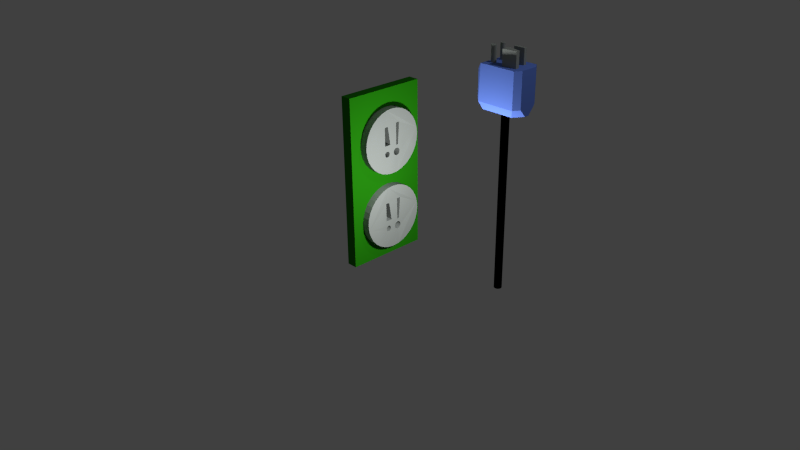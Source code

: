 # Source: plug_w_three_cords.blend  (saved by Blender 2.76.0; exported with 4.5.12 LTS)
import bpy
from mathutils import Matrix  # noqa: F401  (used for matrix-valued properties, if any)

bpy.ops.wm.read_factory_settings(use_empty=True)
scene = bpy.context.scene
scene.name = 'Scene'

# ---- collections
col_collection_1 = bpy.data.collections.new('Collection 1'); scene.collection.children.link(col_collection_1)

# ---- materials (node trees are filled in below, after node groups)
mat_young_ice = bpy.data.materials.new('Young Ice')
mat_young_ice.alpha_threshold = 0.0
mat_young_ice.use_transparent_shadow = False
mat_young_ice.diffuse_color = (0.1405, 0.2475, 0.8, 1.0)
mat_young_ice.roughness = 0.5
mat_outlet_black = bpy.data.materials.new('outlet black')
mat_outlet_black.alpha_threshold = 0.0
mat_outlet_black.use_transparent_shadow = False
mat_outlet_black.diffuse_color = (0.3146, 0.3424, 0.3214, 1.0)
mat_outlet_black.roughness = 0.5
mat_thing = bpy.data.materials.new('Thing')
mat_thing.alpha_threshold = 0.0
mat_thing.use_transparent_shadow = False
mat_thing.diffuse_color = (0.0, 0.0, 0.0, 1.0)
mat_thing.roughness = 0.5
mat_thing.line_color = (0.0, 0.0, 0.0, 1.0)
mat_counter_thing = bpy.data.materials.new('Counter_Thing')
mat_counter_thing.alpha_threshold = 0.0
mat_counter_thing.use_transparent_shadow = False
mat_counter_thing.diffuse_color = (0.0163, 0.214, 0.004413, 1.0)
mat_counter_thing.specular_color = (0.2785, 0.1228, 1.0)
mat_counter_thing.roughness = 0.5

# ---- material node trees

# ---- world
world_world = bpy.data.worlds.new('World'); scene.world = world_world
world_world.color = (0.05088, 0.05088, 0.05088)
world_world.use_sun_shadow = False
world_world.sun_shadow_jitter_overblur = 0.0
world_world.cycles.sampling_method = 'MANUAL'
world_world.cycles.sample_map_resolution = 256

# ---- cameras
cam_camera = bpy.data.cameras.new('Camera')
cam_camera.clip_end = 100.0
cam_camera.lens = 35.0
cam_camera.sensor_width = 32.0
cam_camera.sensor_height = 18.0
cam_camera.ortho_scale = 7.314
cam_camera.dof.focus_distance = 0.0
cam_camera.dof.aperture_fstop = 128.0

# ---- lights
light_lamp = bpy.data.lights.new('Lamp', 'POINT')
light_lamp.transmission_factor = 0.0
light_lamp.cutoff_distance = 30.0
light_lamp.energy = 100.0
light_lamp.shadow_buffer_clip_start = 1.001
light_lamp.shadow_soft_size = 0.1
light_lamp.shadow_maximum_resolution = 0.006
light_lamp.use_absolute_resolution = True
light_lamp.cycles.use_multiple_importance_sampling = False
light_point = bpy.data.lights.new('Point', 'POINT')
light_point.transmission_factor = 0.0
light_point.energy = 100.0
light_point.shadow_buffer_clip_start = 0.5
light_point.shadow_soft_size = 0.1
light_point.shadow_maximum_resolution = 0.006
light_point.use_absolute_resolution = True
light_point.cycles.use_multiple_importance_sampling = False

# ---- meshes
me_cube_001 = bpy.data.meshes.new('Cube.001')
me_cube_001.from_pydata([(0.2907, 1.431, -0.2384), (0.2907, 1.431, 0.2088), (0.2907, 1.593, -0.243), (0.2907, 1.593, 0.2043), (0.6201, 1.463, -0.243), (0.6201, 1.463, 0.2043), (0.6201, 1.593, -0.243), (0.6201, 1.593, 0.2043), (0.2563, 0.8245, -0.2456), (0.2563, 0.8245, 0.2016), (0.2563, 1.162, -0.2369), (0.2563, 1.162, 0.2104), (0.6953, 0.8758, -0.243), (0.6953, 0.8758, 0.2043), (0.6953, 1.043, -0.243), (0.6953, 1.043, 0.2043), (-0.1419, 1.095, -0.372), (-0.1419, 1.095, 0.2321), (-0.1253, 1.093, -0.372), (-0.1253, 1.093, 0.2321), (-0.1093, 1.088, -0.372), (-0.1093, 1.088, 0.2321), (-0.09453, 1.081, -0.372), (-0.09453, 1.081, 0.2321), (-0.08161, 1.07, -0.372), (-0.08161, 1.07, 0.2321), (-0.071, 1.057, -0.372), (-0.071, 1.057, 0.2321), (-0.06312, 1.042, -0.372), (-0.06312, 1.042, 0.2321), (-0.05827, 1.026, -0.372), (-0.05827, 1.026, 0.2321), (-0.05663, 1.01, -0.372), (-0.05663, 1.01, 0.2321), (-0.05827, 0.993, -0.372), (-0.05827, 0.993, 0.2321), (-0.06312, 0.977, -0.372), (-0.06312, 0.977, 0.2321), (-0.071, 0.9622, -0.372), (-0.071, 0.9622, 0.2321), (-0.08161, 0.9493, -0.372), (-0.08161, 0.9493, 0.2321), (-0.09453, 0.9387, -0.372), (-0.09453, 0.9387, 0.2321), (-0.1093, 0.9308, -0.372), (-0.1093, 0.9308, 0.2321), (-0.1253, 0.9259, -0.372), (-0.1253, 0.9259, 0.2321), (-0.1419, 0.9243, -0.372), (-0.1419, 0.9243, 0.2321), (-0.1585, 0.9259, -0.372), (-0.1585, 0.9259, 0.2321), (-0.1745, 0.9308, -0.372), (-0.1745, 0.9308, 0.2321), (-0.1893, 0.9387, -0.372), (-0.1893, 0.9387, 0.2321), (-0.2022, 0.9493, -0.372), (-0.2022, 0.9493, 0.2321), (-0.2128, 0.9622, -0.372), (-0.2128, 0.9622, 0.2321), (-0.2207, 0.977, -0.372), (-0.2207, 0.977, 0.2321), (-0.2256, 0.993, -0.372), (-0.2256, 0.993, 0.2321), (-0.2272, 1.01, -0.372), (-0.2272, 1.01, 0.2321), (-0.2256, 1.026, -0.372), (-0.2256, 1.026, 0.2321), (-0.2207, 1.042, -0.372), (-0.2207, 1.042, 0.2321), (-0.2128, 1.057, -0.372), (-0.2128, 1.057, 0.2321), (-0.2022, 1.07, -0.372), (-0.2022, 1.07, 0.2321), (-0.1893, 1.081, -0.372), (-0.1893, 1.081, 0.2321), (-0.1745, 1.088, -0.372), (-0.1745, 1.088, 0.2321), (-0.1585, 1.093, -0.372), (-0.1585, 1.093, 0.2321), (-0.1419, 1.586, -0.2803), (-0.1419, 1.586, 0.2088), (-0.1278, 1.585, -0.2803), (-0.1278, 1.585, 0.2088), (-0.1143, 1.581, -0.2803), (-0.1143, 1.581, 0.2088), (-0.1018, 1.574, -0.2803), (-0.1018, 1.574, 0.2088), (-0.09082, 1.565, -0.2803), (-0.09082, 1.565, 0.2088), (-0.08183, 1.554, -0.2803), (-0.08183, 1.554, 0.2088), (-0.07515, 1.542, -0.2803), (-0.07515, 1.542, 0.2088), (-0.07104, 1.528, -0.2803), (-0.07104, 1.528, 0.2088), (-0.06965, 1.514, -0.2803), (-0.06965, 1.514, 0.2088), (-0.07104, 1.5, -0.2803), (-0.07104, 1.5, 0.2088), (-0.07515, 1.486, -0.2803), (-0.07515, 1.486, 0.2088), (-0.08183, 1.474, -0.2803), (-0.08183, 1.474, 0.2088), (-0.09082, 1.463, -0.2803), (-0.09082, 1.463, 0.2088), (-0.1018, 1.454, -0.2803), (-0.1018, 1.454, 0.2088), (-0.1143, 1.447, -0.2803), (-0.1143, 1.447, 0.2088), (-0.1278, 1.443, -0.2803), (-0.1278, 1.443, 0.2088), (-0.1419, 1.442, -0.2803), (-0.1419, 1.442, 0.2088), (-0.156, 1.443, -0.2803), (-0.156, 1.443, 0.2088), (-0.1696, 1.447, -0.2803), (-0.1696, 1.447, 0.2088), (-0.1821, 1.454, -0.2803), (-0.1821, 1.454, 0.2088), (-0.193, 1.463, -0.2803), (-0.193, 1.463, 0.2088), (-0.202, 1.474, -0.2803), (-0.202, 1.474, 0.2088), (-0.2087, 1.486, -0.2803), (-0.2087, 1.486, 0.2088), (-0.2128, 1.5, -0.2803), (-0.2128, 1.5, 0.2088), (-0.2142, 1.514, -0.2803), (-0.2142, 1.514, 0.2088), (-0.2128, 1.528, -0.2803), (-0.2128, 1.528, 0.2088), (-0.2087, 1.542, -0.2803), (-0.2087, 1.542, 0.2088), (-0.202, 1.554, -0.2803), (-0.202, 1.554, 0.2088), (-0.193, 1.565, -0.2803), (-0.193, 1.565, 0.2088), (-0.1821, 1.574, -0.2803), (-0.1821, 1.574, 0.2088), (-0.1696, 1.581, -0.2803), (-0.1696, 1.581, 0.2088), (-0.156, 1.585, -0.2803), (-0.156, 1.585, 0.2088), (0.796, 0.5894, -0.2035), (0.9214, 0.8723, -0.2035), (0.9214, 1.64, -0.2035), (0.796, 1.923, -0.2035), (0.9214, 0.8723, -1.138), (0.9214, 1.15, -1.335), (0.7145, 0.7116, -1.335), (0.796, 0.5894, -1.138), (0.7145, 1.801, -1.335), (0.796, 1.923, -1.138), (0.9214, 1.362, -1.335), (0.9214, 1.64, -1.138), (-0.4598, 0.6838, -0.3723), (-0.3356, 0.5894, -0.2035), (-0.4598, 1.829, -0.3723), (-0.3356, 1.923, -0.2035), (-0.4608, 0.7816, -1.09), (-0.2877, 0.7116, -1.335), (-0.4598, 0.6838, -1.068), (-0.3845, 0.5894, -1.138), (-0.4598, 1.829, -1.068), (-0.3845, 1.923, -1.138), (-0.4608, 1.731, -1.09), (-0.2877, 1.801, -1.335)], [], [(152, 167, 165, 153), (159, 147, 153, 165), (144, 157, 163, 151), (144, 151, 148, 145), (1, 3, 2, 0), (3, 7, 6, 2), (7, 5, 4, 6), (5, 1, 0, 4), (0, 2, 6, 4), (5, 7, 3, 1), (9, 11, 10, 8), (11, 15, 14, 10), (15, 13, 12, 14), (13, 9, 8, 12), (8, 10, 14, 12), (13, 15, 11, 9), (16, 17, 19, 18), (18, 19, 21, 20), (20, 21, 23, 22), (22, 23, 25, 24), (24, 25, 27, 26), (26, 27, 29, 28), (28, 29, 31, 30), (30, 31, 33, 32), (32, 33, 35, 34), (34, 35, 37, 36), (36, 37, 39, 38), (38, 39, 41, 40), (40, 41, 43, 42), (42, 43, 45, 44), (44, 45, 47, 46), (46, 47, 49, 48), (48, 49, 51, 50), (50, 51, 53, 52), (52, 53, 55, 54), (54, 55, 57, 56), (56, 57, 59, 58), (58, 59, 61, 60), (60, 61, 63, 62), (62, 63, 65, 64), (64, 65, 67, 66), (66, 67, 69, 68), (68, 69, 71, 70), (70, 71, 73, 72), (72, 73, 75, 74), (74, 75, 77, 76), (19, 17, 79, 77, 75, 73, 71, 69, 67, 65, 63, 61, 59, 57, 55, 53, 51, 49, 47, 45, 43, 41, 39, 37, 35, 33, 31, 29, 27, 25, 23, 21), (78, 79, 17, 16), (76, 77, 79, 78), (16, 18, 20, 22, 24, 26, 28, 30, 32, 34, 36, 38, 40, 42, 44, 46, 48, 50, 52, 54, 56, 58, 60, 62, 64, 66, 68, 70, 72, 74, 76, 78), (80, 81, 83, 82), (82, 83, 85, 84), (84, 85, 87, 86), (86, 87, 89, 88), (88, 89, 91, 90), (90, 91, 93, 92), (92, 93, 95, 94), (94, 95, 97, 96), (96, 97, 99, 98), (98, 99, 101, 100), (100, 101, 103, 102), (102, 103, 105, 104), (104, 105, 107, 106), (106, 107, 109, 108), (108, 109, 111, 110), (110, 111, 113, 112), (112, 113, 115, 114), (114, 115, 117, 116), (116, 117, 119, 118), (118, 119, 121, 120), (120, 121, 123, 122), (122, 123, 125, 124), (124, 125, 127, 126), (126, 127, 129, 128), (128, 129, 131, 130), (130, 131, 133, 132), (132, 133, 135, 134), (134, 135, 137, 136), (136, 137, 139, 138), (138, 139, 141, 140), (83, 81, 143, 141, 139, 137, 135, 133, 131, 129, 127, 125, 123, 121, 119, 117, 115, 113, 111, 109, 107, 105, 103, 101, 99, 97, 95, 93, 91, 89, 87, 85), (142, 143, 81, 80), (140, 141, 143, 142), (80, 82, 84, 86, 88, 90, 92, 94, 96, 98, 100, 102, 104, 106, 108, 110, 112, 114, 116, 118, 120, 122, 124, 126, 128, 130, 132, 134, 136, 138, 140, 142), (146, 145, 148, 149, 154, 155), (161, 150, 151, 163), (146, 155, 153, 147), (150, 149, 148, 151), (161, 167, 152, 154, 149, 150), (154, 152, 153, 155), (144, 145, 146, 147, 159, 157), (157, 159, 158, 156), (162, 160, 161, 163), (166, 164, 165, 167), (163, 157, 156, 162), (159, 165, 164, 158), (167, 161, 160, 166), (156, 158, 164, 166, 160, 162)])
me_cube_001.polygons.foreach_set('material_index', [0, 0, 0, 0, 1, 1, 1, 1, 1, 1, 1, 1, 1, 1, 1, 1, 1, 1, 1, 1, 1, 1, 1, 1, 1, 1, 1, 1, 1, 1, 1, 1, 1, 1, 1, 1, 1, 1, 1, 1, 1, 1, 1, 1, 1, 1, 1, 1, 1, 1, 1, 1, 1, 1, 1, 1, 1, 1, 1, 1, 1, 1, 1, 1, 1, 1, 1, 1, 1, 1, 1, 1, 1, 1, 1, 1, 1, 1, 1, 1, 1, 1, 1, 1, 0, 0, 0, 0, 0, 0, 0, 0, 0, 0, 0, 0, 0, 0])
me_cube_001.materials.append(mat_young_ice)
me_cube_001.materials.append(mat_outlet_black)
me_cube_001.use_remesh_preserve_volume = False
me_cube_001.use_remesh_preserve_attributes = False
me_cube_001.use_mirror_vertex_groups = False
me_cube_001.update()
me_cylinder_002 = bpy.data.meshes.new('Cylinder.002')
me_cylinder_002.from_pydata([(0.0, 1.0, -1.0), (0.0, 1.0, 1.0), (0.1951, 0.9808, -1.0), (0.1951, 0.9808, 1.0), (0.3827, 0.9239, -1.0), (0.3827, 0.9239, 1.0), (0.5556, 0.8315, -1.0), (0.5556, 0.8315, 1.0), (0.7071, 0.7071, -1.0), (0.7071, 0.7071, 1.0), (0.8315, 0.5556, -1.0), (0.8315, 0.5556, 1.0), (0.9239, 0.3827, -1.0), (0.9239, 0.3827, 1.0), (0.9808, 0.1951, -1.0), (0.9808, 0.1951, 1.0), (1.0, 7.55e-08, -1.0), (1.0, 7.55e-08, 1.0), (0.9808, -0.1951, -1.0), (0.9808, -0.1951, 1.0), (0.9239, -0.3827, -1.0), (0.9239, -0.3827, 1.0), (0.8315, -0.5556, -1.0), (0.8315, -0.5556, 1.0), (0.7071, -0.7071, -1.0), (0.7071, -0.7071, 1.0), (0.5556, -0.8315, -1.0), (0.5556, -0.8315, 1.0), (0.3827, -0.9239, -1.0), (0.3827, -0.9239, 1.0), (0.1951, -0.9808, -1.0), (0.1951, -0.9808, 1.0), (-3.258e-07, -1.0, -1.0), (-3.258e-07, -1.0, 1.0), (-0.1951, -0.9808, -1.0), (-0.1951, -0.9808, 1.0), (-0.3827, -0.9239, -1.0), (-0.3827, -0.9239, 1.0), (-0.5556, -0.8315, -1.0), (-0.5556, -0.8315, 1.0), (-0.7071, -0.7071, -1.0), (-0.7071, -0.7071, 1.0), (-0.8315, -0.5556, -1.0), (-0.8315, -0.5556, 1.0), (-0.9239, -0.3827, -1.0), (-0.9239, -0.3827, 1.0), (-0.9808, -0.1951, -1.0), (-0.9808, -0.1951, 1.0), (-1.0, 9.656e-07, -1.0), (-1.0, 9.656e-07, 1.0), (-0.9808, 0.1951, -1.0), (-0.9808, 0.1951, 1.0), (-0.9239, 0.3827, -1.0), (-0.9239, 0.3827, 1.0), (-0.8315, 0.5556, -1.0), (-0.8315, 0.5556, 1.0), (-0.7071, 0.7071, -1.0), (-0.7071, 0.7071, 1.0), (-0.5556, 0.8315, -1.0), (-0.5556, 0.8315, 1.0), (-0.3827, 0.9239, -1.0), (-0.3827, 0.9239, 1.0), (-0.1951, 0.9808, -1.0), (-0.1951, 0.9808, 1.0), (0.0, 1.0, -0.8333), (0.0, 1.0, -0.6667), (0.0, 1.0, -0.5), (0.0, 1.0, -0.3333), (0.0, 1.0, -0.1667), (0.0, 1.0, 7.451e-08), (0.0, 1.0, 0.1667), (0.0, 1.0, 0.3333), (0.0, 1.0, 0.5), (0.0, 1.0, 0.6667), (0.0, 1.0, 0.8333), (0.1951, 0.9808, 0.8333), (0.1951, 0.9808, 0.6667), (0.1951, 0.9808, 0.5), (0.1951, 0.9808, 0.3333), (0.1951, 0.9808, 0.1667), (0.1951, 0.9808, -7.451e-08), (0.1951, 0.9808, -0.1667), (0.1951, 0.9808, -0.3333), (0.1951, 0.9808, -0.5), (0.1951, 0.9808, -0.6667), (0.1951, 0.9808, -0.8333), (0.3827, 0.9239, 0.8333), (0.3827, 0.9239, 0.6667), (0.3827, 0.9239, 0.5), (0.3827, 0.9239, 0.3333), (0.3827, 0.9239, 0.1667), (0.3827, 0.9239, -7.451e-08), (0.3827, 0.9239, -0.1667), (0.3827, 0.9239, -0.3333), (0.3827, 0.9239, -0.5), (0.3827, 0.9239, -0.6667), (0.3827, 0.9239, -0.8333), (0.5556, 0.8315, 0.8333), (0.5556, 0.8315, 0.6667), (0.5556, 0.8315, 0.5), (0.5556, 0.8315, 0.3333), (0.5556, 0.8315, 0.1667), (0.5556, 0.8315, -7.451e-08), (0.5556, 0.8315, -0.1667), (0.5556, 0.8315, -0.3333), (0.5556, 0.8315, -0.5), (0.5556, 0.8315, -0.6667), (0.5556, 0.8315, -0.8333), (0.7071, 0.7071, 0.8333), (0.7071, 0.7071, 0.6667), (0.7071, 0.7071, 0.5), (0.7071, 0.7071, 0.3333), (0.7071, 0.7071, 0.1667), (0.7071, 0.7071, -7.451e-08), (0.7071, 0.7071, -0.1667), (0.7071, 0.7071, -0.3333), (0.7071, 0.7071, -0.5), (0.7071, 0.7071, -0.6667), (0.7071, 0.7071, -0.8333), (0.8315, 0.5556, 0.8333), (0.8315, 0.5556, 0.6667), (0.8315, 0.5556, 0.5), (0.8315, 0.5556, 0.3333), (0.8315, 0.5556, 0.1667), (0.8315, 0.5556, -7.451e-08), (0.8315, 0.5556, -0.1667), (0.8315, 0.5556, -0.3333), (0.8315, 0.5556, -0.5), (0.8315, 0.5556, -0.6667), (0.8315, 0.5556, -0.8333), (0.9239, 0.3827, 0.8333), (0.9239, 0.3827, 0.6667), (0.9239, 0.3827, 0.5), (0.9239, 0.3827, 0.3333), (0.9239, 0.3827, 0.1667), (0.9239, 0.3827, -7.451e-08), (0.9239, 0.3827, -0.1667), (0.9239, 0.3827, -0.3333), (0.9239, 0.3827, -0.5), (0.9239, 0.3827, -0.6667), (0.9239, 0.3827, -0.8333), (0.9808, 0.1951, 0.8333), (0.9808, 0.1951, 0.6667), (0.9808, 0.1951, 0.5), (0.9808, 0.1951, 0.3333), (0.9808, 0.1951, 0.1667), (0.9808, 0.1951, -7.451e-08), (0.9808, 0.1951, -0.1667), (0.9808, 0.1951, -0.3333), (0.9808, 0.1951, -0.5), (0.9808, 0.1951, -0.6667), (0.9808, 0.1951, -0.8333), (1.0, 7.55e-08, 0.8333), (1.0, 7.55e-08, 0.6667), (1.0, 7.55e-08, 0.5), (1.0, 7.55e-08, 0.3333), (1.0, 7.55e-08, 0.1667), (1.0, 7.55e-08, -7.451e-08), (1.0, 7.55e-08, -0.1667), (1.0, 7.55e-08, -0.3333), (1.0, 7.55e-08, -0.5), (1.0, 7.55e-08, -0.6667), (1.0, 7.55e-08, -0.8333), (0.9808, -0.1951, 0.8333), (0.9808, -0.1951, 0.6667), (0.9808, -0.1951, 0.5), (0.9808, -0.1951, 0.3333), (0.9808, -0.1951, 0.1667), (0.9808, -0.1951, -7.451e-08), (0.9808, -0.1951, -0.1667), (0.9808, -0.1951, -0.3333), (0.9808, -0.1951, -0.5), (0.9808, -0.1951, -0.6667), (0.9808, -0.1951, -0.8333), (0.9239, -0.3827, 0.8333), (0.9239, -0.3827, 0.6667), (0.9239, -0.3827, 0.5), (0.9239, -0.3827, 0.3333), (0.9239, -0.3827, 0.1667), (0.9239, -0.3827, -7.451e-08), (0.9239, -0.3827, -0.1667), (0.9239, -0.3827, -0.3333), (0.9239, -0.3827, -0.5), (0.9239, -0.3827, -0.6667), (0.9239, -0.3827, -0.8333), (0.8315, -0.5556, 0.8333), (0.8315, -0.5556, 0.6667), (0.8315, -0.5556, 0.5), (0.8315, -0.5556, 0.3333), (0.8315, -0.5556, 0.1667), (0.8315, -0.5556, -7.451e-08), (0.8315, -0.5556, -0.1667), (0.8315, -0.5556, -0.3333), (0.8315, -0.5556, -0.5), (0.8315, -0.5556, -0.6667), (0.8315, -0.5556, -0.8333), (0.7071, -0.7071, 0.8333), (0.7071, -0.7071, 0.6667), (0.7071, -0.7071, 0.5), (0.7071, -0.7071, 0.3333), (0.7071, -0.7071, 0.1667), (0.7071, -0.7071, -7.451e-08), (0.7071, -0.7071, -0.1667), (0.7071, -0.7071, -0.3333), (0.7071, -0.7071, -0.5), (0.7071, -0.7071, -0.6667), (0.7071, -0.7071, -0.8333), (0.5556, -0.8315, 0.8333), (0.5556, -0.8315, 0.6667), (0.5556, -0.8315, 0.5), (0.5556, -0.8315, 0.3333), (0.5556, -0.8315, 0.1667), (0.5556, -0.8315, -7.451e-08), (0.5556, -0.8315, -0.1667), (0.5556, -0.8315, -0.3333), (0.5556, -0.8315, -0.5), (0.5556, -0.8315, -0.6667), (0.5556, -0.8315, -0.8333), (0.3827, -0.9239, 0.8333), (0.3827, -0.9239, 0.6667), (0.3827, -0.9239, 0.5), (0.3827, -0.9239, 0.3333), (0.3827, -0.9239, 0.1667), (0.3827, -0.9239, -7.451e-08), (0.3827, -0.9239, -0.1667), (0.3827, -0.9239, -0.3333), (0.3827, -0.9239, -0.5), (0.3827, -0.9239, -0.6667), (0.3827, -0.9239, -0.8333), (0.1951, -0.9808, 0.8333), (0.1951, -0.9808, 0.6667), (0.1951, -0.9808, 0.5), (0.1951, -0.9808, 0.3333), (0.1951, -0.9808, 0.1667), (0.1951, -0.9808, -7.451e-08), (0.1951, -0.9808, -0.1667), (0.1951, -0.9808, -0.3333), (0.1951, -0.9808, -0.5), (0.1951, -0.9808, -0.6667), (0.1951, -0.9808, -0.8333), (-3.258e-07, -1.0, 0.8333), (-3.258e-07, -1.0, 0.6667), (-3.258e-07, -1.0, 0.5), (-3.258e-07, -1.0, 0.3333), (-3.258e-07, -1.0, 0.1667), (-3.258e-07, -1.0, -7.451e-08), (-3.258e-07, -1.0, -0.1667), (-3.258e-07, -1.0, -0.3333), (-3.258e-07, -1.0, -0.5), (-3.258e-07, -1.0, -0.6667), (-3.258e-07, -1.0, -0.8333), (-0.1951, -0.9808, 0.8333), (-0.1951, -0.9808, 0.6667), (-0.1951, -0.9808, 0.5), (-0.1951, -0.9808, 0.3333), (-0.1951, -0.9808, 0.1667), (-0.1951, -0.9808, -7.451e-08), (-0.1951, -0.9808, -0.1667), (-0.1951, -0.9808, -0.3333), (-0.1951, -0.9808, -0.5), (-0.1951, -0.9808, -0.6667), (-0.1951, -0.9808, -0.8333), (-0.3827, -0.9239, 0.8333), (-0.3827, -0.9239, 0.6667), (-0.3827, -0.9239, 0.5), (-0.3827, -0.9239, 0.3333), (-0.3827, -0.9239, 0.1667), (-0.3827, -0.9239, -7.451e-08), (-0.3827, -0.9239, -0.1667), (-0.3827, -0.9239, -0.3333), (-0.3827, -0.9239, -0.5), (-0.3827, -0.9239, -0.6667), (-0.3827, -0.9239, -0.8333), (-0.5556, -0.8315, 0.8333), (-0.5556, -0.8315, 0.6667), (-0.5556, -0.8315, 0.5), (-0.5556, -0.8315, 0.3333), (-0.5556, -0.8315, 0.1667), (-0.5556, -0.8315, -7.451e-08), (-0.5556, -0.8315, -0.1667), (-0.5556, -0.8315, -0.3333), (-0.5556, -0.8315, -0.5), (-0.5556, -0.8315, -0.6667), (-0.5556, -0.8315, -0.8333), (-0.7071, -0.7071, 0.8333), (-0.7071, -0.7071, 0.6667), (-0.7071, -0.7071, 0.5), (-0.7071, -0.7071, 0.3333), (-0.7071, -0.7071, 0.1667), (-0.7071, -0.7071, -7.451e-08), (-0.7071, -0.7071, -0.1667), (-0.7071, -0.7071, -0.3333), (-0.7071, -0.7071, -0.5), (-0.7071, -0.7071, -0.6667), (-0.7071, -0.7071, -0.8333), (-0.8315, -0.5556, 0.8333), (-0.8315, -0.5556, 0.6667), (-0.8315, -0.5556, 0.5), (-0.8315, -0.5556, 0.3333), (-0.8315, -0.5556, 0.1667), (-0.8315, -0.5556, -7.451e-08), (-0.8315, -0.5556, -0.1667), (-0.8315, -0.5556, -0.3333), (-0.8315, -0.5556, -0.5), (-0.8315, -0.5556, -0.6667), (-0.8315, -0.5556, -0.8333), (-0.9239, -0.3827, 0.8333), (-0.9239, -0.3827, 0.6667), (-0.9239, -0.3827, 0.5), (-0.9239, -0.3827, 0.3333), (-0.9239, -0.3827, 0.1667), (-0.9239, -0.3827, -7.451e-08), (-0.9239, -0.3827, -0.1667), (-0.9239, -0.3827, -0.3333), (-0.9239, -0.3827, -0.5), (-0.9239, -0.3827, -0.6667), (-0.9239, -0.3827, -0.8333), (-0.9808, -0.1951, 0.8333), (-0.9808, -0.1951, 0.6667), (-0.9808, -0.1951, 0.5), (-0.9808, -0.1951, 0.3333), (-0.9808, -0.1951, 0.1667), (-0.9808, -0.1951, -7.451e-08), (-0.9808, -0.1951, -0.1667), (-0.9808, -0.1951, -0.3333), (-0.9808, -0.1951, -0.5), (-0.9808, -0.1951, -0.6667), (-0.9808, -0.1951, -0.8333), (-1.0, 9.656e-07, 0.8333), (-1.0, 9.656e-07, 0.6667), (-1.0, 9.656e-07, 0.5), (-1.0, 9.656e-07, 0.3333), (-1.0, 9.656e-07, 0.1667), (-1.0, 9.656e-07, -7.451e-08), (-1.0, 9.656e-07, -0.1667), (-1.0, 9.656e-07, -0.3333), (-1.0, 9.656e-07, -0.5), (-1.0, 9.656e-07, -0.6667), (-1.0, 9.656e-07, -0.8333), (-0.9808, 0.1951, 0.8333), (-0.9808, 0.1951, 0.6667), (-0.9808, 0.1951, 0.5), (-0.9808, 0.1951, 0.3333), (-0.9808, 0.1951, 0.1667), (-0.9808, 0.1951, -7.451e-08), (-0.9808, 0.1951, -0.1667), (-0.9808, 0.1951, -0.3333), (-0.9808, 0.1951, -0.5), (-0.9808, 0.1951, -0.6667), (-0.9808, 0.1951, -0.8333), (-0.9239, 0.3827, 0.8333), (-0.9239, 0.3827, 0.6667), (-0.9239, 0.3827, 0.5), (-0.9239, 0.3827, 0.3333), (-0.9239, 0.3827, 0.1667), (-0.9239, 0.3827, -7.451e-08), (-0.9239, 0.3827, -0.1667), (-0.9239, 0.3827, -0.3333), (-0.9239, 0.3827, -0.5), (-0.9239, 0.3827, -0.6667), (-0.9239, 0.3827, -0.8333), (-0.8315, 0.5556, 0.8333), (-0.8315, 0.5556, 0.6667), (-0.8315, 0.5556, 0.5), (-0.8315, 0.5556, 0.3333), (-0.8315, 0.5556, 0.1667), (-0.8315, 0.5556, -7.451e-08), (-0.8315, 0.5556, -0.1667), (-0.8315, 0.5556, -0.3333), (-0.8315, 0.5556, -0.5), (-0.8315, 0.5556, -0.6667), (-0.8315, 0.5556, -0.8333), (-0.7071, 0.7071, 0.8333), (-0.7071, 0.7071, 0.6667), (-0.7071, 0.7071, 0.5), (-0.7071, 0.7071, 0.3333), (-0.7071, 0.7071, 0.1667), (-0.7071, 0.7071, -7.451e-08), (-0.7071, 0.7071, -0.1667), (-0.7071, 0.7071, -0.3333), (-0.7071, 0.7071, -0.5), (-0.7071, 0.7071, -0.6667), (-0.7071, 0.7071, -0.8333), (-0.5556, 0.8315, 0.8333), (-0.5556, 0.8315, 0.6667), (-0.5556, 0.8315, 0.5), (-0.5556, 0.8315, 0.3333), (-0.5556, 0.8315, 0.1667), (-0.5556, 0.8315, -7.451e-08), (-0.5556, 0.8315, -0.1667), (-0.5556, 0.8315, -0.3333), (-0.5556, 0.8315, -0.5), (-0.5556, 0.8315, -0.6667), (-0.5556, 0.8315, -0.8333), (-0.3827, 0.9239, 0.8333), (-0.3827, 0.9239, 0.6667), (-0.3827, 0.9239, 0.5), (-0.3827, 0.9239, 0.3333), (-0.3827, 0.9239, 0.1667), (-0.3827, 0.9239, -7.451e-08), (-0.3827, 0.9239, -0.1667), (-0.3827, 0.9239, -0.3333), (-0.3827, 0.9239, -0.5), (-0.3827, 0.9239, -0.6667), (-0.3827, 0.9239, -0.8333), (-0.1951, 0.9808, 0.8333), (-0.1951, 0.9808, 0.6667), (-0.1951, 0.9808, 0.5), (-0.1951, 0.9808, 0.3333), (-0.1951, 0.9808, 0.1667), (-0.1951, 0.9808, -7.451e-08), (-0.1951, 0.9808, -0.1667), (-0.1951, 0.9808, -0.3333), (-0.1951, 0.9808, -0.5), (-0.1951, 0.9808, -0.6667), (-0.1951, 0.9808, -0.8333), (0.0, 1.0, 0.6944), (0.0, 1.0, 0.7222), (0.0, 1.0, 0.75), (0.0, 1.0, 0.7778), (0.0, 1.0, 0.8056), (0.1951, 0.9808, 0.8056), (0.1951, 0.9808, 0.7778), (0.1951, 0.9808, 0.75), (0.1951, 0.9808, 0.7222), (0.1951, 0.9808, 0.6944), (0.3827, 0.9239, 0.8056), (0.3827, 0.9239, 0.7778), (0.3827, 0.9239, 0.75), (0.3827, 0.9239, 0.7222), (0.3827, 0.9239, 0.6944), (0.5556, 0.8315, 0.8056), (0.5556, 0.8315, 0.7778), (0.5556, 0.8315, 0.75), (0.5556, 0.8315, 0.7222), (0.5556, 0.8315, 0.6944), (0.7071, 0.7071, 0.8056), (0.7071, 0.7071, 0.7778), (0.7071, 0.7071, 0.75), (0.7071, 0.7071, 0.7222), (0.7071, 0.7071, 0.6944), (0.8315, 0.5556, 0.8056), (0.8315, 0.5556, 0.7778), (0.8315, 0.5556, 0.75), (0.8315, 0.5556, 0.7222), (0.8315, 0.5556, 0.6944), (0.9239, 0.3827, 0.8056), (0.9239, 0.3827, 0.7778), (0.9239, 0.3827, 0.75), (0.9239, 0.3827, 0.7222), (0.9239, 0.3827, 0.6944), (0.9808, 0.1951, 0.8056), (0.9808, 0.1951, 0.7778), (0.9808, 0.1951, 0.75), (0.9808, 0.1951, 0.7222), (0.9808, 0.1951, 0.6944), (1.0, 7.55e-08, 0.8056), (1.0, 7.55e-08, 0.7778), (1.0, 7.55e-08, 0.75), (1.0, 7.55e-08, 0.7222), (1.0, 7.55e-08, 0.6944), (0.9808, -0.1951, 0.8056), (0.9808, -0.1951, 0.7778), (0.9808, -0.1951, 0.75), (0.9808, -0.1951, 0.7222), (0.9808, -0.1951, 0.6944), (0.9239, -0.3827, 0.8056), (0.9239, -0.3827, 0.7778), (0.9239, -0.3827, 0.75), (0.9239, -0.3827, 0.7222), (0.9239, -0.3827, 0.6944), (0.8315, -0.5556, 0.8056), (0.8315, -0.5556, 0.7778), (0.8315, -0.5556, 0.75), (0.8315, -0.5556, 0.7222), (0.8315, -0.5556, 0.6944), (0.7071, -0.7071, 0.8056), (0.7071, -0.7071, 0.7778), (0.7071, -0.7071, 0.75), (0.7071, -0.7071, 0.7222), (0.7071, -0.7071, 0.6944), (0.5556, -0.8315, 0.8056), (0.5556, -0.8315, 0.7778), (0.5556, -0.8315, 0.75), (0.5556, -0.8315, 0.7222), (0.5556, -0.8315, 0.6944), (0.3827, -0.9239, 0.8056), (0.3827, -0.9239, 0.7778), (0.3827, -0.9239, 0.75), (0.3827, -0.9239, 0.7222), (0.3827, -0.9239, 0.6944), (0.1951, -0.9808, 0.8056), (0.1951, -0.9808, 0.7778), (0.1951, -0.9808, 0.75), (0.1951, -0.9808, 0.7222), (0.1951, -0.9808, 0.6944), (-3.258e-07, -1.0, 0.8056), (-3.258e-07, -1.0, 0.7778), (-3.258e-07, -1.0, 0.75), (-3.258e-07, -1.0, 0.7222), (-3.258e-07, -1.0, 0.6944), (-0.1951, -0.9808, 0.8056), (-0.1951, -0.9808, 0.7778), (-0.1951, -0.9808, 0.75), (-0.1951, -0.9808, 0.7222), (-0.1951, -0.9808, 0.6944), (-0.3827, -0.9239, 0.8056), (-0.3827, -0.9239, 0.7778), (-0.3827, -0.9239, 0.75), (-0.3827, -0.9239, 0.7222), (-0.3827, -0.9239, 0.6944), (-0.5556, -0.8315, 0.8056), (-0.5556, -0.8315, 0.7778), (-0.5556, -0.8315, 0.75), (-0.5556, -0.8315, 0.7222), (-0.5556, -0.8315, 0.6944), (-0.7071, -0.7071, 0.8056), (-0.7071, -0.7071, 0.7778), (-0.7071, -0.7071, 0.75), (-0.7071, -0.7071, 0.7222), (-0.7071, -0.7071, 0.6944), (-0.8315, -0.5556, 0.8056), (-0.8315, -0.5556, 0.7778), (-0.8315, -0.5556, 0.75), (-0.8315, -0.5556, 0.7222), (-0.8315, -0.5556, 0.6944), (-0.9239, -0.3827, 0.8056), (-0.9239, -0.3827, 0.7778), (-0.9239, -0.3827, 0.75), (-0.9239, -0.3827, 0.7222), (-0.9239, -0.3827, 0.6944), (-0.9808, -0.1951, 0.8056), (-0.9808, -0.1951, 0.7778), (-0.9808, -0.1951, 0.75), (-0.9808, -0.1951, 0.7222), (-0.9808, -0.1951, 0.6944), (-1.0, 9.656e-07, 0.8056), (-1.0, 9.656e-07, 0.7778), (-1.0, 9.656e-07, 0.75), (-1.0, 9.656e-07, 0.7222), (-1.0, 9.656e-07, 0.6944), (-0.9808, 0.1951, 0.8056), (-0.9808, 0.1951, 0.7778), (-0.9808, 0.1951, 0.75), (-0.9808, 0.1951, 0.7222), (-0.9808, 0.1951, 0.6944), (-0.9239, 0.3827, 0.8056), (-0.9239, 0.3827, 0.7778), (-0.9239, 0.3827, 0.75), (-0.9239, 0.3827, 0.7222), (-0.9239, 0.3827, 0.6944), (-0.8315, 0.5556, 0.8056), (-0.8315, 0.5556, 0.7778), (-0.8315, 0.5556, 0.75), (-0.8315, 0.5556, 0.7222), (-0.8315, 0.5556, 0.6944), (-0.7071, 0.7071, 0.8056), (-0.7071, 0.7071, 0.7778), (-0.7071, 0.7071, 0.75), (-0.7071, 0.7071, 0.7222), (-0.7071, 0.7071, 0.6944), (-0.5556, 0.8315, 0.8056), (-0.5556, 0.8315, 0.7778), (-0.5556, 0.8315, 0.75), (-0.5556, 0.8315, 0.7222), (-0.5556, 0.8315, 0.6944), (-0.3827, 0.9239, 0.8056), (-0.3827, 0.9239, 0.7778), (-0.3827, 0.9239, 0.75), (-0.3827, 0.9239, 0.7222), (-0.3827, 0.9239, 0.6944), (-0.1951, 0.9808, 0.8056), (-0.1951, 0.9808, 0.7778), (-0.1951, 0.9808, 0.75), (-0.1951, 0.9808, 0.7222), (-0.1951, 0.9808, 0.6944)], [], [(74, 1, 3, 75), (75, 3, 5, 86), (86, 5, 7, 97), (97, 7, 9, 108), (108, 9, 11, 119), (119, 11, 13, 130), (130, 13, 15, 141), (141, 15, 17, 152), (152, 17, 19, 163), (163, 19, 21, 174), (174, 21, 23, 185), (185, 23, 25, 196), (196, 25, 27, 207), (207, 27, 29, 218), (218, 29, 31, 229), (229, 31, 33, 240), (240, 33, 35, 251), (251, 35, 37, 262), (262, 37, 39, 273), (273, 39, 41, 284), (284, 41, 43, 295), (295, 43, 45, 306), (306, 45, 47, 317), (317, 47, 49, 328), (328, 49, 51, 339), (339, 51, 53, 350), (350, 53, 55, 361), (361, 55, 57, 372), (372, 57, 59, 383), (383, 59, 61, 394), (3, 1, 63, 61, 59, 57, 55, 53, 51, 49, 47, 45, 43, 41, 39, 37, 35, 33, 31, 29, 27, 25, 23, 21, 19, 17, 15, 13, 11, 9, 7, 5), (405, 63, 1, 74), (394, 61, 63, 405), (0, 2, 4, 6, 8, 10, 12, 14, 16, 18, 20, 22, 24, 26, 28, 30, 32, 34, 36, 38, 40, 42, 44, 46, 48, 50, 52, 54, 56, 58, 60, 62), (60, 404, 415, 62), (404, 403, 414, 415), (403, 402, 413, 414), (402, 401, 412, 413), (401, 400, 411, 412), (400, 399, 410, 411), (399, 398, 409, 410), (398, 397, 408, 409), (397, 396, 407, 408), (396, 395, 406, 407), (566, 394, 405, 571), (62, 415, 64, 0), (415, 414, 65, 64), (414, 413, 66, 65), (413, 412, 67, 66), (412, 411, 68, 67), (411, 410, 69, 68), (410, 409, 70, 69), (409, 408, 71, 70), (408, 407, 72, 71), (407, 406, 73, 72), (571, 405, 74, 420), (58, 393, 404, 60), (393, 392, 403, 404), (392, 391, 402, 403), (391, 390, 401, 402), (390, 389, 400, 401), (389, 388, 399, 400), (388, 387, 398, 399), (387, 386, 397, 398), (386, 385, 396, 397), (385, 384, 395, 396), (561, 383, 394, 566), (56, 382, 393, 58), (382, 381, 392, 393), (381, 380, 391, 392), (380, 379, 390, 391), (379, 378, 389, 390), (378, 377, 388, 389), (377, 376, 387, 388), (376, 375, 386, 387), (375, 374, 385, 386), (374, 373, 384, 385), (556, 372, 383, 561), (54, 371, 382, 56), (371, 370, 381, 382), (370, 369, 380, 381), (369, 368, 379, 380), (368, 367, 378, 379), (367, 366, 377, 378), (366, 365, 376, 377), (365, 364, 375, 376), (364, 363, 374, 375), (363, 362, 373, 374), (551, 361, 372, 556), (52, 360, 371, 54), (360, 359, 370, 371), (359, 358, 369, 370), (358, 357, 368, 369), (357, 356, 367, 368), (356, 355, 366, 367), (355, 354, 365, 366), (354, 353, 364, 365), (353, 352, 363, 364), (352, 351, 362, 363), (546, 350, 361, 551), (50, 349, 360, 52), (349, 348, 359, 360), (348, 347, 358, 359), (347, 346, 357, 358), (346, 345, 356, 357), (345, 344, 355, 356), (344, 343, 354, 355), (343, 342, 353, 354), (342, 341, 352, 353), (341, 340, 351, 352), (541, 339, 350, 546), (48, 338, 349, 50), (338, 337, 348, 349), (337, 336, 347, 348), (336, 335, 346, 347), (335, 334, 345, 346), (334, 333, 344, 345), (333, 332, 343, 344), (332, 331, 342, 343), (331, 330, 341, 342), (330, 329, 340, 341), (536, 328, 339, 541), (46, 327, 338, 48), (327, 326, 337, 338), (326, 325, 336, 337), (325, 324, 335, 336), (324, 323, 334, 335), (323, 322, 333, 334), (322, 321, 332, 333), (321, 320, 331, 332), (320, 319, 330, 331), (319, 318, 329, 330), (531, 317, 328, 536), (44, 316, 327, 46), (316, 315, 326, 327), (315, 314, 325, 326), (314, 313, 324, 325), (313, 312, 323, 324), (312, 311, 322, 323), (311, 310, 321, 322), (310, 309, 320, 321), (309, 308, 319, 320), (308, 307, 318, 319), (526, 306, 317, 531), (42, 305, 316, 44), (305, 304, 315, 316), (304, 303, 314, 315), (303, 302, 313, 314), (302, 301, 312, 313), (301, 300, 311, 312), (300, 299, 310, 311), (299, 298, 309, 310), (298, 297, 308, 309), (297, 296, 307, 308), (521, 295, 306, 526), (40, 294, 305, 42), (294, 293, 304, 305), (293, 292, 303, 304), (292, 291, 302, 303), (291, 290, 301, 302), (290, 289, 300, 301), (289, 288, 299, 300), (288, 287, 298, 299), (287, 286, 297, 298), (286, 285, 296, 297), (516, 284, 295, 521), (38, 283, 294, 40), (283, 282, 293, 294), (282, 281, 292, 293), (281, 280, 291, 292), (280, 279, 290, 291), (279, 278, 289, 290), (278, 277, 288, 289), (277, 276, 287, 288), (276, 275, 286, 287), (275, 274, 285, 286), (511, 273, 284, 516), (36, 272, 283, 38), (272, 271, 282, 283), (271, 270, 281, 282), (270, 269, 280, 281), (269, 268, 279, 280), (268, 267, 278, 279), (267, 266, 277, 278), (266, 265, 276, 277), (265, 264, 275, 276), (264, 263, 274, 275), (506, 262, 273, 511), (34, 261, 272, 36), (261, 260, 271, 272), (260, 259, 270, 271), (259, 258, 269, 270), (258, 257, 268, 269), (257, 256, 267, 268), (256, 255, 266, 267), (255, 254, 265, 266), (254, 253, 264, 265), (253, 252, 263, 264), (501, 251, 262, 506), (32, 250, 261, 34), (250, 249, 260, 261), (249, 248, 259, 260), (248, 247, 258, 259), (247, 246, 257, 258), (246, 245, 256, 257), (245, 244, 255, 256), (244, 243, 254, 255), (243, 242, 253, 254), (242, 241, 252, 253), (496, 240, 251, 501), (30, 239, 250, 32), (239, 238, 249, 250), (238, 237, 248, 249), (237, 236, 247, 248), (236, 235, 246, 247), (235, 234, 245, 246), (234, 233, 244, 245), (233, 232, 243, 244), (232, 231, 242, 243), (231, 230, 241, 242), (491, 229, 240, 496), (28, 228, 239, 30), (228, 227, 238, 239), (227, 226, 237, 238), (226, 225, 236, 237), (225, 224, 235, 236), (224, 223, 234, 235), (223, 222, 233, 234), (222, 221, 232, 233), (221, 220, 231, 232), (220, 219, 230, 231), (486, 218, 229, 491), (26, 217, 228, 28), (217, 216, 227, 228), (216, 215, 226, 227), (215, 214, 225, 226), (214, 213, 224, 225), (213, 212, 223, 224), (212, 211, 222, 223), (211, 210, 221, 222), (210, 209, 220, 221), (209, 208, 219, 220), (481, 207, 218, 486), (24, 206, 217, 26), (206, 205, 216, 217), (205, 204, 215, 216), (204, 203, 214, 215), (203, 202, 213, 214), (202, 201, 212, 213), (201, 200, 211, 212), (200, 199, 210, 211), (199, 198, 209, 210), (198, 197, 208, 209), (476, 196, 207, 481), (22, 195, 206, 24), (195, 194, 205, 206), (194, 193, 204, 205), (193, 192, 203, 204), (192, 191, 202, 203), (191, 190, 201, 202), (190, 189, 200, 201), (189, 188, 199, 200), (188, 187, 198, 199), (187, 186, 197, 198), (471, 185, 196, 476), (20, 184, 195, 22), (184, 183, 194, 195), (183, 182, 193, 194), (182, 181, 192, 193), (181, 180, 191, 192), (180, 179, 190, 191), (179, 178, 189, 190), (178, 177, 188, 189), (177, 176, 187, 188), (176, 175, 186, 187), (466, 174, 185, 471), (18, 173, 184, 20), (173, 172, 183, 184), (172, 171, 182, 183), (171, 170, 181, 182), (170, 169, 180, 181), (169, 168, 179, 180), (168, 167, 178, 179), (167, 166, 177, 178), (166, 165, 176, 177), (165, 164, 175, 176), (461, 163, 174, 466), (16, 162, 173, 18), (162, 161, 172, 173), (161, 160, 171, 172), (160, 159, 170, 171), (159, 158, 169, 170), (158, 157, 168, 169), (157, 156, 167, 168), (156, 155, 166, 167), (155, 154, 165, 166), (154, 153, 164, 165), (456, 152, 163, 461), (14, 151, 162, 16), (151, 150, 161, 162), (150, 149, 160, 161), (149, 148, 159, 160), (148, 147, 158, 159), (147, 146, 157, 158), (146, 145, 156, 157), (145, 144, 155, 156), (144, 143, 154, 155), (143, 142, 153, 154), (451, 141, 152, 456), (12, 140, 151, 14), (140, 139, 150, 151), (139, 138, 149, 150), (138, 137, 148, 149), (137, 136, 147, 148), (136, 135, 146, 147), (135, 134, 145, 146), (134, 133, 144, 145), (133, 132, 143, 144), (132, 131, 142, 143), (446, 130, 141, 451), (10, 129, 140, 12), (129, 128, 139, 140), (128, 127, 138, 139), (127, 126, 137, 138), (126, 125, 136, 137), (125, 124, 135, 136), (124, 123, 134, 135), (123, 122, 133, 134), (122, 121, 132, 133), (121, 120, 131, 132), (441, 119, 130, 446), (8, 118, 129, 10), (118, 117, 128, 129), (117, 116, 127, 128), (116, 115, 126, 127), (115, 114, 125, 126), (114, 113, 124, 125), (113, 112, 123, 124), (112, 111, 122, 123), (111, 110, 121, 122), (110, 109, 120, 121), (436, 108, 119, 441), (6, 107, 118, 8), (107, 106, 117, 118), (106, 105, 116, 117), (105, 104, 115, 116), (104, 103, 114, 115), (103, 102, 113, 114), (102, 101, 112, 113), (101, 100, 111, 112), (100, 99, 110, 111), (99, 98, 109, 110), (431, 97, 108, 436), (4, 96, 107, 6), (96, 95, 106, 107), (95, 94, 105, 106), (94, 93, 104, 105), (93, 92, 103, 104), (92, 91, 102, 103), (91, 90, 101, 102), (90, 89, 100, 101), (89, 88, 99, 100), (88, 87, 98, 99), (426, 86, 97, 431), (2, 85, 96, 4), (85, 84, 95, 96), (84, 83, 94, 95), (83, 82, 93, 94), (82, 81, 92, 93), (81, 80, 91, 92), (80, 79, 90, 91), (79, 78, 89, 90), (78, 77, 88, 89), (77, 76, 87, 88), (421, 75, 86, 426), (0, 64, 85, 2), (64, 65, 84, 85), (65, 66, 83, 84), (66, 67, 82, 83), (67, 68, 81, 82), (68, 69, 80, 81), (69, 70, 79, 80), (70, 71, 78, 79), (71, 72, 77, 78), (72, 73, 76, 77), (420, 74, 75, 421), (73, 416, 425, 76), (416, 417, 424, 425), (417, 418, 423, 424), (418, 419, 422, 423), (419, 420, 421, 422), (76, 425, 430, 87), (425, 424, 429, 430), (424, 423, 428, 429), (423, 422, 427, 428), (422, 421, 426, 427), (87, 430, 435, 98), (430, 429, 434, 435), (429, 428, 433, 434), (428, 427, 432, 433), (427, 426, 431, 432), (98, 435, 440, 109), (435, 434, 439, 440), (434, 433, 438, 439), (433, 432, 437, 438), (432, 431, 436, 437), (109, 440, 445, 120), (440, 439, 444, 445), (439, 438, 443, 444), (438, 437, 442, 443), (437, 436, 441, 442), (120, 445, 450, 131), (445, 444, 449, 450), (444, 443, 448, 449), (443, 442, 447, 448), (442, 441, 446, 447), (131, 450, 455, 142), (450, 449, 454, 455), (449, 448, 453, 454), (448, 447, 452, 453), (447, 446, 451, 452), (142, 455, 460, 153), (455, 454, 459, 460), (454, 453, 458, 459), (453, 452, 457, 458), (452, 451, 456, 457), (153, 460, 465, 164), (460, 459, 464, 465), (459, 458, 463, 464), (458, 457, 462, 463), (457, 456, 461, 462), (164, 465, 470, 175), (465, 464, 469, 470), (464, 463, 468, 469), (463, 462, 467, 468), (462, 461, 466, 467), (175, 470, 475, 186), (470, 469, 474, 475), (469, 468, 473, 474), (468, 467, 472, 473), (467, 466, 471, 472), (186, 475, 480, 197), (475, 474, 479, 480), (474, 473, 478, 479), (473, 472, 477, 478), (472, 471, 476, 477), (197, 480, 485, 208), (480, 479, 484, 485), (479, 478, 483, 484), (478, 477, 482, 483), (477, 476, 481, 482), (208, 485, 490, 219), (485, 484, 489, 490), (484, 483, 488, 489), (483, 482, 487, 488), (482, 481, 486, 487), (219, 490, 495, 230), (490, 489, 494, 495), (489, 488, 493, 494), (488, 487, 492, 493), (487, 486, 491, 492), (230, 495, 500, 241), (495, 494, 499, 500), (494, 493, 498, 499), (493, 492, 497, 498), (492, 491, 496, 497), (241, 500, 505, 252), (500, 499, 504, 505), (499, 498, 503, 504), (498, 497, 502, 503), (497, 496, 501, 502), (252, 505, 510, 263), (505, 504, 509, 510), (504, 503, 508, 509), (503, 502, 507, 508), (502, 501, 506, 507), (263, 510, 515, 274), (510, 509, 514, 515), (509, 508, 513, 514), (508, 507, 512, 513), (507, 506, 511, 512), (274, 515, 520, 285), (515, 514, 519, 520), (514, 513, 518, 519), (513, 512, 517, 518), (512, 511, 516, 517), (285, 520, 525, 296), (520, 519, 524, 525), (519, 518, 523, 524), (518, 517, 522, 523), (517, 516, 521, 522), (296, 525, 530, 307), (525, 524, 529, 530), (524, 523, 528, 529), (523, 522, 527, 528), (522, 521, 526, 527), (307, 530, 535, 318), (530, 529, 534, 535), (529, 528, 533, 534), (528, 527, 532, 533), (527, 526, 531, 532), (318, 535, 540, 329), (535, 534, 539, 540), (534, 533, 538, 539), (533, 532, 537, 538), (532, 531, 536, 537), (329, 540, 545, 340), (540, 539, 544, 545), (539, 538, 543, 544), (538, 537, 542, 543), (537, 536, 541, 542), (340, 545, 550, 351), (545, 544, 549, 550), (544, 543, 548, 549), (543, 542, 547, 548), (542, 541, 546, 547), (351, 550, 555, 362), (550, 549, 554, 555), (549, 548, 553, 554), (548, 547, 552, 553), (547, 546, 551, 552), (362, 555, 560, 373), (555, 554, 559, 560), (554, 553, 558, 559), (553, 552, 557, 558), (552, 551, 556, 557), (373, 560, 565, 384), (560, 559, 564, 565), (559, 558, 563, 564), (558, 557, 562, 563), (557, 556, 561, 562), (384, 565, 570, 395), (565, 564, 569, 570), (564, 563, 568, 569), (563, 562, 567, 568), (562, 561, 566, 567), (406, 575, 416, 73), (575, 574, 417, 416), (574, 573, 418, 417), (573, 572, 419, 418), (572, 571, 420, 419), (395, 570, 575, 406), (570, 569, 574, 575), (569, 568, 573, 574), (568, 567, 572, 573), (567, 566, 571, 572)])
me_cylinder_002.materials.append(mat_thing)
me_cylinder_002.use_remesh_preserve_volume = False
me_cylinder_002.use_remesh_preserve_attributes = False
me_cylinder_002.use_mirror_vertex_groups = False
me_cylinder_002.update()
me_cylinder = bpy.data.meshes.new('Cylinder')
me_cylinder.from_pydata([(0.0, 1.0, -1.0), (0.0, 1.0, -0.6423), (0.1951, 0.9808, -0.6423), (0.1951, 0.9808, -1.0), (-0.3956, -0.3098, -0.9666), (-0.3735, -0.312, -0.9666), (-0.3515, -0.3098, -0.9666), (-0.3302, -0.3034, -0.9666), (-0.3107, -0.293, -0.9666), (-0.2935, -0.2789, -0.9666), (-0.2794, -0.2617, -0.9666), (-0.269, -0.2422, -0.9666), (-0.1597, -0.2516, -0.9666), (0.5197, -0.3078, -0.9666), (0.5197, -0.1873, -0.9666), (-0.1597, -0.1873, -0.9666), (-0.1053, 0.04788, -0.9666), (0.4652, 0.1353, -0.9666), (0.4652, 0.2505, -0.9666), (0.8315, -0.5556, -1.0), (0.7071, -0.7071, -1.0), (0.5556, -0.8315, -1.0), (0.3827, -0.9239, -1.0), (0.1951, -0.9808, -1.0), (0.0, -1.0, -1.0), (-0.1951, -0.9808, -1.0), (-0.3827, -0.9239, -1.0), (-0.5556, -0.8315, -1.0), (-0.7071, -0.7071, -1.0), (-0.8315, -0.5556, -1.0), (-0.9239, -0.3827, -1.0), (-0.9808, -0.1951, -1.0), (-0.4867, -0.1989, -0.9666), (-0.4845, -0.2209, -0.9666), (-0.4781, -0.2422, -0.9666), (-0.4676, -0.2617, -0.9666), (-0.4536, -0.2789, -0.9666), (-0.4364, -0.293, -0.9666), (-0.4168, -0.3034, -0.9666), (-0.2626, -0.2209, -0.9666), (-0.2604, -0.1989, -0.9666), (-0.2626, -0.1768, -0.9666), (-0.269, -0.1556, -0.9666), (-0.2794, -0.136, -0.9666), (-0.302, 0.1188, -0.9666), (-0.2941, 0.1337, -0.9666), (-0.2892, 0.1498, -0.9666), (-0.2876, 0.1666, -0.9666), (-0.2892, 0.1833, -0.9666), (-0.2941, 0.1995, -0.9666), (-0.302, 0.2143, -0.9666), (-0.3127, 0.2274, -0.9666), (-0.3258, 0.2381, -0.9666), (-0.3406, 0.246, -0.9666), (-0.3568, 0.2509, -0.9666), (-0.3735, 0.2525, -0.9666), (-0.3903, 0.2509, -0.9666), (-0.4064, 0.246, -0.9666), (-0.4213, 0.2381, -0.9666), (-0.4343, 0.2274, -0.9666), (-0.445, 0.2143, -0.9666), (-0.453, 0.1995, -0.9666), (-0.4579, 0.1833, -0.9666), (-0.4595, 0.1666, -0.9666), (-0.8315, 0.5556, -1.0), (-0.7071, 0.7071, -1.0), (-0.5556, 0.8315, -1.0), (-0.3827, 0.9239, -1.0), (-0.1951, 0.9808, -1.0), (0.3827, 0.9239, -1.0), (0.5556, 0.8315, -1.0), (0.7071, 0.7071, -1.0), (0.8315, 0.5556, -1.0), (0.9239, 0.3827, -1.0), (0.9808, 0.1951, -1.0), (1.0, 7.637e-08, -1.0), (0.9808, -0.1951, -1.0), (0.9239, -0.3827, -1.0), (-0.1053, 0.2505, -0.9666), (-0.2935, -0.1188, -0.9666), (-0.3107, -0.1048, -0.9666), (-0.3302, -0.09431, -0.9666), (-0.3515, -0.08787, -0.9666), (-0.3735, -0.08569, -0.9666), (-0.3956, -0.08787, -0.9666), (-0.4168, -0.09431, -0.9666), (-0.4364, -0.1048, -0.9666), (-0.4536, -0.1188, -0.9666), (-0.4676, -0.136, -0.9666), (-0.4781, -0.1556, -0.9666), (-0.4845, -0.1768, -0.9666), (-1.0, 9.658e-07, -1.0), (-0.9808, 0.1951, -1.0), (-0.9239, 0.3827, -1.0), (-0.4579, 0.1498, -0.9666), (-0.453, 0.1337, -0.9666), (-0.445, 0.1188, -0.9666), (-0.4343, 0.1058, -0.9666), (-0.4213, 0.09506, -0.9666), (-0.4064, 0.08712, -0.9666), (-0.3903, 0.08222, -0.9666), (-0.3735, 0.08057, -0.9666), (-0.3568, 0.08222, -0.9666), (-0.3406, 0.08712, -0.9666), (-0.3258, 0.09506, -0.9666), (-0.3127, 0.1058, -0.9666), (-0.1951, 0.9808, -0.6423), (-0.269, -0.2422, -0.6758), (-0.1597, -0.2516, -0.6758), (-0.1597, -0.1873, -0.6758), (-0.1053, 0.04788, -0.6758), (-0.1053, 0.2505, -0.6758), (-0.2876, 0.1666, -0.6758), (-0.2892, 0.1498, -0.6758), (-0.2941, 0.1337, -0.6758), (-0.302, 0.1188, -0.6758), (-0.3127, 0.1058, -0.6758), (-0.3258, 0.09506, -0.6758), (-0.3406, 0.08712, -0.6758), (-0.3568, 0.08222, -0.6758), (-0.3735, 0.08057, -0.6758), (-0.3903, 0.08222, -0.6758), (-0.4064, 0.08712, -0.6758), (-0.4213, 0.09506, -0.6758), (-0.4343, 0.1058, -0.6758), (-0.445, 0.1188, -0.6758), (-0.453, 0.1337, -0.6758), (-0.4579, 0.1498, -0.6758), (-0.4595, 0.1666, -0.6758), (-0.8315, 0.5556, -0.6423), (-0.9239, 0.3827, -0.6423), (-0.9808, 0.1951, -0.6423), (-1.0, 9.658e-07, -0.6423), (-0.9808, -0.1951, -0.6423), (-0.4867, -0.1989, -0.6758), (-0.4845, -0.1768, -0.6758), (-0.4781, -0.1556, -0.6758), (-0.4676, -0.136, -0.6758), (-0.4536, -0.1188, -0.6758), (-0.4364, -0.1048, -0.6758), (-0.4168, -0.09431, -0.6758), (-0.3956, -0.08787, -0.6758), (-0.3735, -0.08569, -0.6758), (-0.3515, -0.08787, -0.6758), (-0.3302, -0.09431, -0.6758), (-0.3107, -0.1048, -0.6758), (-0.2935, -0.1188, -0.6758), (-0.2794, -0.136, -0.6758), (-0.269, -0.1556, -0.6758), (-0.2626, -0.1768, -0.6758), (-0.2604, -0.1989, -0.6758), (-0.2626, -0.2209, -0.6758), (-0.3956, -0.3098, -0.6758), (-0.4168, -0.3034, -0.6758), (-0.4364, -0.293, -0.6758), (-0.4536, -0.2789, -0.6758), (-0.4676, -0.2617, -0.6758), (-0.4781, -0.2422, -0.6758), (-0.4845, -0.2209, -0.6758), (-0.9239, -0.3827, -0.6423), (-0.8315, -0.5556, -0.6423), (-0.7071, -0.7071, -0.6423), (-0.5556, -0.8315, -0.6423), (-0.3827, -0.9239, -0.6423), (-0.1951, -0.9808, -0.6423), (0.0, -1.0, -0.6423), (0.1951, -0.9808, -0.6423), (0.3827, -0.9239, -0.6423), (0.5556, -0.8315, -0.6423), (0.7071, -0.7071, -0.6423), (0.8315, -0.5556, -0.6423), (0.9239, -0.3827, -0.6423), (0.9808, -0.1951, -0.6423), (1.0, 7.637e-08, -0.6423), (0.9808, 0.1951, -0.6423), (0.9239, 0.3827, -0.6423), (0.8315, 0.5556, -0.6423), (0.7071, 0.7071, -0.6423), (0.5556, 0.8315, -0.6423), (0.3827, 0.9239, -0.6423), (-0.3827, 0.9239, -0.6423), (-0.5556, 0.8315, -0.6423), (-0.7071, 0.7071, -0.6423), (-0.4579, 0.1833, -0.6758), (-0.453, 0.1995, -0.6758), (-0.445, 0.2143, -0.6758), (-0.4343, 0.2274, -0.6758), (-0.4213, 0.2381, -0.6758), (-0.4064, 0.246, -0.6758), (-0.3903, 0.2509, -0.6758), (-0.3735, 0.2525, -0.6758), (-0.3568, 0.2509, -0.6758), (-0.3406, 0.246, -0.6758), (-0.3258, 0.2381, -0.6758), (-0.3127, 0.2274, -0.6758), (-0.302, 0.2143, -0.6758), (-0.2941, 0.1995, -0.6758), (-0.2892, 0.1833, -0.6758), (0.4652, 0.2505, -0.6758), (0.4652, 0.1353, -0.6758), (0.5197, -0.1873, -0.6758), (0.5197, -0.3078, -0.6758), (-0.2794, -0.2617, -0.6758), (-0.2935, -0.2789, -0.6758), (-0.3107, -0.293, -0.6758), (-0.3302, -0.3034, -0.6758), (-0.3515, -0.3098, -0.6758), (-0.3735, -0.312, -0.6758)], [], [(0, 1, 2, 3), (4, 5, 6, 7, 8, 9, 10, 11, 12, 13, 14, 15, 16, 17, 18, 19, 20, 21, 22, 23, 24, 25, 26, 27, 28, 29, 30, 31, 32, 33, 34, 35, 36, 37, 38), (11, 39, 40, 41, 42, 43, 44, 45, 46, 47, 48, 49, 50, 51, 52, 53, 54, 55, 56, 57, 58, 59, 60, 61, 62, 63, 64, 65, 66, 67, 68, 0, 3, 69, 70, 71, 72, 73, 74, 75, 76, 77, 19, 18, 78, 16, 15, 12), (43, 79, 80, 81, 82, 83, 84, 85, 86, 87, 88, 89, 90, 32, 31, 91, 92, 93, 64, 63, 94, 95, 96, 97, 98, 99, 100, 101, 102, 103, 104, 105, 44), (68, 106, 1, 0), (107, 108, 109, 110, 111, 112, 113, 114, 115, 116, 117, 118, 119, 120, 121, 122, 123, 124, 125, 126, 127, 128, 129, 130, 131, 132, 133, 134, 135, 136, 137, 138, 139, 140, 141, 142, 143, 144, 145, 146, 147, 148, 149, 150, 151), (152, 153, 154, 155, 156, 157, 158, 134, 133, 159, 160, 161, 162, 163, 164, 165, 166, 167, 168, 169, 170, 171, 172, 173, 174, 175, 176, 177, 178, 179, 2, 1, 106, 180, 181, 182, 129, 128, 183, 184, 185, 186, 187, 188, 189, 190, 191, 192, 193, 194, 195, 196, 197, 112, 111, 198, 199, 110, 109, 200, 201, 108, 107, 202, 203, 204, 205, 206, 207), (3, 2, 179, 69), (69, 179, 178, 70), (70, 178, 177, 71), (71, 177, 176, 72), (72, 176, 175, 73), (73, 175, 174, 74), (74, 174, 173, 75), (75, 173, 172, 76), (76, 172, 171, 77), (77, 171, 170, 19), (19, 170, 169, 20), (20, 169, 168, 21), (21, 168, 167, 22), (22, 167, 166, 23), (23, 166, 165, 24), (24, 165, 164, 25), (25, 164, 163, 26), (26, 163, 162, 27), (27, 162, 161, 28), (28, 161, 160, 29), (29, 160, 159, 30), (30, 159, 133, 31), (31, 133, 132, 91), (91, 132, 131, 92), (92, 131, 130, 93), (93, 130, 129, 64), (64, 129, 182, 65), (65, 182, 181, 66), (66, 181, 180, 67), (67, 180, 106, 68), (111, 110, 16, 78), (198, 111, 78, 18), (110, 199, 17, 16), (199, 198, 18, 17), (109, 108, 12, 15), (200, 109, 15, 14), (108, 201, 13, 12), (201, 200, 14, 13), (83, 82, 143, 142), (84, 83, 142, 141), (82, 81, 144, 143), (85, 84, 141, 140), (81, 80, 145, 144), (86, 85, 140, 139), (80, 79, 146, 145), (87, 86, 139, 138), (79, 43, 147, 146), (88, 87, 138, 137), (43, 42, 148, 147), (89, 88, 137, 136), (42, 41, 149, 148), (90, 89, 136, 135), (41, 40, 150, 149), (32, 90, 135, 134), (40, 39, 151, 150), (33, 32, 134, 158), (39, 11, 107, 151), (34, 33, 158, 157), (11, 10, 202, 107), (35, 34, 157, 156), (10, 9, 203, 202), (36, 35, 156, 155), (9, 8, 204, 203), (37, 36, 155, 154), (8, 7, 205, 204), (38, 37, 154, 153), (7, 6, 206, 205), (4, 38, 153, 152), (6, 5, 207, 206), (5, 4, 152, 207), (55, 54, 191, 190), (56, 55, 190, 189), (54, 53, 192, 191), (57, 56, 189, 188), (53, 52, 193, 192), (58, 57, 188, 187), (52, 51, 194, 193), (59, 58, 187, 186), (51, 50, 195, 194), (60, 59, 186, 185), (50, 49, 196, 195), (61, 60, 185, 184), (49, 48, 197, 196), (62, 61, 184, 183), (48, 47, 112, 197), (63, 62, 183, 128), (47, 46, 113, 112), (94, 63, 128, 127), (46, 45, 114, 113), (95, 94, 127, 126), (45, 44, 115, 114), (96, 95, 126, 125), (44, 105, 116, 115), (97, 96, 125, 124), (105, 104, 117, 116), (98, 97, 124, 123), (104, 103, 118, 117), (99, 98, 123, 122), (103, 102, 119, 118), (100, 99, 122, 121), (102, 101, 120, 119), (101, 100, 121, 120)])
me_cylinder.materials.append(mat_outlet_black)
me_cylinder.use_remesh_preserve_volume = False
me_cylinder.use_remesh_preserve_attributes = False
me_cylinder.use_mirror_vertex_groups = False
me_cylinder.update()
me_cube_002 = bpy.data.meshes.new('Cube.002')
me_cube_002.from_pydata([(5.201, 0.552, -1.0), (7.342, 0.552, -1.0), (7.342, -0.5042, -1.0), (7.002, -0.08127, -1.0), (7.001, -0.07176, -1.0), (6.998, -0.06261, -1.0), (6.994, -0.05419, -1.0), (6.99, 0.07612, -1.0), (6.989, 0.08334, -1.0), (6.987, 0.09029, -1.0), (6.984, 0.09669, -1.0), (6.979, 0.1023, -1.0), (6.974, 0.1069, -1.0), (6.967, 0.1103, -1.0), (6.96, 0.1124, -1.0), (6.953, 0.1132, -1.0), (6.946, 0.1124, -1.0), (6.939, 0.1103, -1.0), (6.932, 0.1069, -1.0), (6.927, 0.1023, -1.0), (6.922, 0.09669, -1.0), (6.919, 0.09029, -1.0), (6.917, 0.08334, -1.0), (6.916, 0.07612, -1.0), (6.917, 0.06889, -1.0), (6.919, 0.06194, -1.0), (6.85, 0.02004, -1.0), (6.85, 0.1063, -1.0), (6.026, -0.08127, -1.0), (6.025, -0.07176, -1.0), (6.022, -0.06261, -1.0), (6.018, -0.05419, -1.0), (6.014, 0.07612, -1.0), (6.014, 0.08334, -1.0), (6.012, 0.09029, -1.0), (6.008, 0.09669, -1.0), (6.004, 0.1023, -1.0), (5.998, 0.1069, -1.0), (5.992, 0.1103, -1.0), (5.985, 0.1124, -1.0), (6.953, -0.03253, -1.0), (6.943, -0.03346, -1.0), (6.934, -0.03624, -1.0), (6.926, -0.04074, -1.0), (6.919, -0.0468, -1.0), (6.912, -0.05419, -1.0), (6.908, -0.06261, -1.0), (6.905, -0.07176, -1.0), (6.904, -0.08127, -1.0), (6.905, -0.09078, -1.0), (6.908, -0.09992, -1.0), (6.861, -0.123, -1.0), (6.861, -0.07079, -1.0), (6.581, -0.07079, -1.0), (5.932, -0.09992, -1.0), (5.885, -0.123, -1.0), (5.885, -0.07079, -1.0), (5.606, -0.07079, -1.0), (5.629, 0.06038, -1.0), (5.875, 0.02274, -1.0), (5.943, 0.06194, -1.0), (5.947, 0.05554, -1.0), (5.951, 0.04993, -1.0), (5.957, 0.04532, -1.0), (5.963, 0.0419, -1.0), (5.97, 0.03979, -1.0), (5.977, 0.03908, -1.0), (5.985, 0.03979, -1.0), (5.992, 0.0419, -1.0), (5.998, 0.04532, -1.0), (6.004, 0.04993, -1.0), (6.008, 0.05554, -1.0), (6.012, 0.06194, -1.0), (6.014, 0.06889, -1.0), (6.012, -0.0468, -1.0), (6.004, -0.04074, -1.0), (5.996, -0.03624, -1.0), (5.987, -0.03346, -1.0), (5.977, -0.03253, -1.0), (5.968, -0.03346, -1.0), (5.959, -0.03624, -1.0), (5.95, -0.04074, -1.0), (5.943, -0.0468, -1.0), (5.937, -0.05419, -1.0), (5.932, -0.06261, -1.0), (5.93, -0.07176, -1.0), (5.929, -0.08127, -1.0), (5.93, -0.09078, -1.0), (5.201, -0.5042, -1.0), (6.605, 0.1063, -1.0), (6.605, 0.05768, -1.0), (6.922, 0.05554, -1.0), (6.927, 0.04993, -1.0), (6.932, 0.04532, -1.0), (6.939, 0.0419, -1.0), (6.946, 0.03979, -1.0), (6.953, 0.03908, -1.0), (6.96, 0.03979, -1.0), (6.967, 0.0419, -1.0), (6.974, 0.04532, -1.0), (6.979, 0.04993, -1.0), (6.984, 0.05554, -1.0), (6.987, 0.06194, -1.0), (6.989, 0.06889, -1.0), (6.987, -0.0468, -1.0), (6.98, -0.04074, -1.0), (6.972, -0.03624, -1.0), (6.962, -0.03346, -1.0), (5.977, 0.1132, -1.0), (5.97, 0.1124, -1.0), (5.963, 0.1103, -1.0), (5.957, 0.1069, -1.0), (5.951, 0.1023, -1.0), (5.947, 0.09669, -1.0), (5.943, 0.09029, -1.0), (5.941, 0.08334, -1.0), (5.94, 0.07612, -1.0), (5.941, 0.06889, -1.0), (5.875, 0.1077, -1.0), (5.629, 0.1077, -1.0), (5.606, -0.123, -1.0), (5.937, -0.1083, -1.0), (5.943, -0.1157, -1.0), (5.95, -0.1218, -1.0), (5.959, -0.1263, -1.0), (5.968, -0.1291, -1.0), (5.977, -0.13, -1.0), (5.987, -0.1291, -1.0), (5.996, -0.1263, -1.0), (6.004, -0.1218, -1.0), (6.012, -0.1157, -1.0), (6.018, -0.1083, -1.0), (6.022, -0.09992, -1.0), (6.025, -0.09078, -1.0), (6.581, -0.123, -1.0), (6.912, -0.1083, -1.0), (6.919, -0.1157, -1.0), (6.926, -0.1218, -1.0), (6.934, -0.1263, -1.0), (6.943, -0.1291, -1.0), (6.953, -0.13, -1.0), (6.962, -0.1291, -1.0), (6.972, -0.1263, -1.0), (6.98, -0.1218, -1.0), (6.987, -0.1157, -1.0), (6.994, -0.1083, -1.0), (6.998, -0.09992, -1.0), (7.001, -0.09078, -1.0), (5.23, 0.552, -0.8637), (7.342, -4.273e-07, -0.8637), (5.23, -0.5042, -0.8637), (5.201, 2.88e-07, -0.8637), (7.342, 0.552, -0.8637), (5.201, 0.552, -0.8637), (7.342, -0.5042, -0.8637), (5.201, -0.5042, -0.8637), (5.963, 0.1103, -0.8637), (5.97, 0.1124, -0.8637), (5.977, 0.1132, -0.8637), (5.985, 0.1124, -0.8637), (5.992, 0.1103, -0.8637), (5.998, 0.1069, -0.8637), (6.004, 0.1023, -0.8637), (6.008, 0.09669, -0.8637), (6.012, 0.09029, -0.8637), (6.014, 0.08334, -0.8637), (6.014, 0.07612, -0.8637), (6.605, 0.05768, -0.8637), (6.605, 0.1063, -0.8637), (6.85, 0.1063, -0.8637), (6.85, 0.02004, -0.8637), (6.919, 0.06194, -0.8637), (6.917, 0.06889, -0.8637), (6.916, 0.07612, -0.8637), (6.917, 0.08334, -0.8637), (6.919, 0.09029, -0.8637), (6.922, 0.09669, -0.8637), (6.927, 0.1023, -0.8637), (6.932, 0.1069, -0.8637), (6.939, 0.1103, -0.8637), (6.946, 0.1124, -0.8637), (6.953, 0.1132, -0.8637), (6.96, 0.1124, -0.8637), (6.967, 0.1103, -0.8637), (6.974, 0.1069, -0.8637), (6.979, 0.1023, -0.8637), (6.984, 0.09669, -0.8637), (6.987, 0.09029, -0.8637), (6.989, 0.08334, -0.8637), (6.99, 0.07612, -0.8637), (5.23, -6.966e-08, -0.8637), (6.989, 0.06889, -0.8637), (6.987, 0.06194, -0.8637), (6.984, 0.05554, -0.8637), (6.979, 0.04993, -0.8637), (6.974, 0.04532, -0.8637), (6.967, 0.0419, -0.8637), (6.96, 0.03979, -0.8637), (6.953, 0.03908, -0.8637), (6.946, 0.03979, -0.8637), (6.939, 0.0419, -0.8637), (6.932, 0.04532, -0.8637), (6.927, 0.04993, -0.8637), (6.922, 0.05554, -0.8637), (6.014, 0.06889, -0.8637), (6.012, 0.06194, -0.8637), (6.008, 0.05554, -0.8637), (6.004, 0.04993, -0.8637), (5.998, 0.04532, -0.8637), (5.992, 0.0419, -0.8637), (5.985, 0.03979, -0.8637), (5.977, 0.03908, -0.8637), (5.97, 0.03979, -0.8637), (5.963, 0.0419, -0.8637), (5.957, 0.04532, -0.8637), (5.951, 0.04993, -0.8637), (5.947, 0.05554, -0.8637), (5.943, 0.06194, -0.8637), (5.875, 0.02274, -0.8637), (5.629, 0.06038, -0.8637), (5.629, 0.1077, -0.8637), (5.875, 0.1077, -0.8637), (5.941, 0.06889, -0.8637), (5.94, 0.07612, -0.8637), (5.941, 0.08334, -0.8637), (5.943, 0.09029, -0.8637), (5.947, 0.09669, -0.8637), (5.951, 0.1023, -0.8637), (5.957, 0.1069, -0.8637), (7.002, -0.08127, -0.8637), (7.001, -0.09078, -0.8637), (6.998, -0.09992, -0.8637), (6.994, -0.1083, -0.8637), (6.987, -0.1157, -0.8637), (6.98, -0.1218, -0.8637), (6.972, -0.1263, -0.8637), (6.962, -0.1291, -0.8637), (6.953, -0.13, -0.8637), (6.943, -0.1291, -0.8637), (6.934, -0.1263, -0.8637), (6.926, -0.1218, -0.8637), (6.919, -0.1157, -0.8637), (6.912, -0.1083, -0.8637), (6.908, -0.09992, -0.8637), (6.861, -0.123, -0.8637), (6.581, -0.123, -0.8637), (6.581, -0.07079, -0.8637), (6.026, -0.08127, -0.8637), (6.025, -0.09078, -0.8637), (6.022, -0.09992, -0.8637), (6.018, -0.1083, -0.8637), (6.012, -0.1157, -0.8637), (6.004, -0.1218, -0.8637), (5.996, -0.1263, -0.8637), (5.987, -0.1291, -0.8637), (5.977, -0.13, -0.8637), (5.968, -0.1291, -0.8637), (5.959, -0.1263, -0.8637), (5.95, -0.1218, -0.8637), (5.943, -0.1157, -0.8637), (5.937, -0.1083, -0.8637), (5.932, -0.09992, -0.8637), (5.93, -0.09078, -0.8637), (5.929, -0.08127, -0.8637), (5.93, -0.07176, -0.8637), (5.932, -0.06261, -0.8637), (5.937, -0.05419, -0.8637), (5.885, -0.07079, -0.8637), (5.885, -0.123, -0.8637), (5.746, -0.123, -0.8637), (5.606, -0.08962, -0.8637), (5.606, -0.07079, -0.8637), (5.943, -0.0468, -0.8637), (5.95, -0.04074, -0.8637), (5.959, -0.03624, -0.8637), (5.968, -0.03346, -0.8637), (5.977, -0.03253, -0.8637), (5.987, -0.03346, -0.8637), (5.996, -0.03624, -0.8637), (6.004, -0.04074, -0.8637), (6.012, -0.0468, -0.8637), (6.018, -0.05419, -0.8637), (6.022, -0.06261, -0.8637), (6.025, -0.07176, -0.8637), (6.861, -0.07079, -0.8637), (6.905, -0.09078, -0.8637), (6.904, -0.08127, -0.8637), (6.905, -0.07176, -0.8637), (6.908, -0.06261, -0.8637), (6.912, -0.05419, -0.8637), (6.919, -0.0468, -0.8637), (6.926, -0.04074, -0.8637), (6.934, -0.03624, -0.8637), (6.943, -0.03346, -0.8637), (6.953, -0.03253, -0.8637), (6.962, -0.03346, -0.8637), (6.972, -0.03624, -0.8637), (6.98, -0.04074, -0.8637), (6.987, -0.0468, -0.8637), (6.994, -0.05419, -0.8637), (6.998, -0.06261, -0.8637), (7.001, -0.07176, -0.8637), (5.606, -0.123, -0.8637), (7.342, 0.552, -0.8637), (5.201, 0.552, -0.8637), (5.23, 0.552, -0.8637)], [], [(0, 1, 2, 3, 4, 5, 6, 7, 8, 9, 10, 11, 12, 13, 14, 15, 16, 17, 18, 19, 20, 21, 22, 23, 24, 25, 26, 27), (28, 29, 30, 31, 32, 33, 34, 35, 36, 37, 38, 39, 40, 41, 42, 43, 44, 45, 46, 47, 48, 49, 50, 51, 52, 53), (54, 55, 56, 57, 58, 59, 60, 61, 62, 63, 64, 65, 66, 67, 68, 69, 70, 71, 72, 73, 32, 31, 74, 75, 76, 77, 78, 79, 80, 81, 82, 83, 84, 85, 86, 87), (88, 0, 27, 89, 90, 26, 25, 91, 92, 93, 94, 95, 96, 97, 98, 99, 100, 101, 102, 103, 7, 6, 104, 105, 106, 107, 40, 39, 108, 109, 110, 111, 112, 113, 114, 115, 116, 117, 60, 59, 118, 119, 58, 57, 120, 55, 54, 121, 122, 123, 124, 125, 126, 127, 128, 129, 130, 131, 132, 133, 28, 53, 134, 51, 50, 135, 136, 137, 138, 139, 140, 141, 142, 143, 144, 145, 146, 147, 3, 2), (1, 0, 153, 148, 152), (2, 1, 152, 149, 154), (154, 150, 155, 88, 2), (0, 88, 155, 151, 153), (152, 156, 157, 158, 159, 160, 161, 162, 163, 164, 165, 166, 167, 168, 169, 170, 171, 172, 173, 174, 175, 176, 177, 178, 179, 180, 181, 182, 183, 184, 185, 186, 187, 188, 189, 149), (148, 153, 151, 190, 149, 189, 191, 192, 193, 194, 195, 196, 197, 198, 199, 200, 201, 202, 203, 171, 170, 167, 166, 204, 205, 206, 207, 208, 209, 210, 211, 212, 213, 214, 215, 216, 217, 218, 219, 220, 152), (152, 220, 221, 218, 217, 222, 223, 224, 225, 226, 227, 228, 156), (154, 149, 229, 230, 231, 232, 233, 234, 235, 236, 237, 238, 239, 240, 241, 242, 243, 244, 245, 246, 247, 248, 249, 250, 251, 252, 253, 254, 255, 256, 257, 258, 259, 260, 261, 262, 263, 264, 265, 266, 267, 268, 269), (190, 270, 271, 267, 266, 272, 273, 274, 275, 276, 277, 278, 279, 280, 281, 282, 283, 247, 246, 284, 244, 243, 285, 286, 287, 288, 289, 290, 291, 292, 293, 294, 295, 296, 297, 298, 299, 300, 301, 229, 149), (155, 150, 154, 269, 302, 270, 190, 151), (27, 26, 170, 169), (89, 27, 169, 168), (26, 90, 167, 170), (90, 89, 168, 167), (52, 51, 244, 284), (53, 52, 284, 246), (51, 134, 245, 244), (134, 53, 246, 245), (294, 293, 41, 40), (295, 294, 40, 107), (293, 292, 42, 41), (296, 295, 107, 106), (292, 291, 43, 42), (297, 296, 106, 105), (291, 290, 44, 43), (298, 297, 105, 104), (290, 289, 45, 44), (299, 298, 104, 6), (289, 288, 46, 45), (300, 299, 6, 5), (288, 287, 47, 46), (301, 300, 5, 4), (287, 286, 48, 47), (229, 301, 4, 3), (286, 285, 49, 48), (230, 229, 3, 147), (285, 243, 50, 49), (231, 230, 147, 146), (243, 242, 135, 50), (232, 231, 146, 145), (242, 241, 136, 135), (233, 232, 145, 144), (241, 240, 137, 136), (234, 233, 144, 143), (240, 239, 138, 137), (235, 234, 143, 142), (239, 238, 139, 138), (236, 235, 142, 141), (238, 237, 140, 139), (237, 236, 141, 140), (181, 180, 16, 15), (182, 181, 15, 14), (180, 179, 17, 16), (183, 182, 14, 13), (179, 178, 18, 17), (184, 183, 13, 12), (178, 177, 19, 18), (185, 184, 12, 11), (177, 176, 20, 19), (186, 185, 11, 10), (176, 175, 21, 20), (187, 186, 10, 9), (175, 174, 22, 21), (188, 187, 9, 8), (174, 173, 23, 22), (189, 188, 8, 7), (173, 172, 24, 23), (191, 189, 7, 103), (172, 171, 25, 24), (192, 191, 103, 102), (171, 203, 91, 25), (193, 192, 102, 101), (203, 202, 92, 91), (194, 193, 101, 100), (202, 201, 93, 92), (195, 194, 100, 99), (201, 200, 94, 93), (196, 195, 99, 98), (200, 199, 95, 94), (197, 196, 98, 97), (199, 198, 96, 95), (198, 197, 97, 96), (118, 59, 218, 221), (119, 118, 221, 220), (59, 58, 219, 218), (58, 119, 220, 219), (56, 55, 268, 267), (57, 56, 267, 271), (55, 120, 302, 269, 268), (120, 57, 271, 270, 302), (276, 275, 79, 78), (277, 276, 78, 77), (275, 274, 80, 79), (278, 277, 77, 76), (274, 273, 81, 80), (279, 278, 76, 75), (273, 272, 82, 81), (280, 279, 75, 74), (272, 266, 83, 82), (281, 280, 74, 31), (266, 265, 84, 83), (282, 281, 31, 30), (265, 264, 85, 84), (283, 282, 30, 29), (264, 263, 86, 85), (247, 283, 29, 28), (263, 262, 87, 86), (248, 247, 28, 133), (262, 261, 54, 87), (249, 248, 133, 132), (261, 260, 121, 54), (250, 249, 132, 131), (260, 259, 122, 121), (251, 250, 131, 130), (259, 258, 123, 122), (252, 251, 130, 129), (258, 257, 124, 123), (253, 252, 129, 128), (257, 256, 125, 124), (254, 253, 128, 127), (256, 255, 126, 125), (255, 254, 127, 126), (158, 157, 109, 108), (159, 158, 108, 39), (157, 156, 110, 109), (160, 159, 39, 38), (156, 228, 111, 110), (161, 160, 38, 37), (228, 227, 112, 111), (162, 161, 37, 36), (227, 226, 113, 112), (163, 162, 36, 35), (226, 225, 114, 113), (164, 163, 35, 34), (225, 224, 115, 114), (165, 164, 34, 33), (224, 223, 116, 115), (166, 165, 33, 32), (223, 222, 117, 116), (204, 166, 32, 73), (222, 217, 60, 117), (205, 204, 73, 72), (217, 216, 61, 60), (206, 205, 72, 71), (216, 215, 62, 61), (207, 206, 71, 70), (215, 214, 63, 62), (208, 207, 70, 69), (214, 213, 64, 63), (209, 208, 69, 68), (213, 212, 65, 64), (210, 209, 68, 67), (212, 211, 66, 65), (211, 210, 67, 66), (303, 304, 305)])
me_cube_002.polygons.foreach_set('material_index', [1, 1, 1, 1, 1, 1, 1, 1, 1, 1, 1, 1, 1, 1, 1, 1, 1, 1, 1, 1, 1, 1, 1, 1, 1, 1, 1, 1, 1, 1, 1, 1, 1, 1, 1, 1, 1, 1, 1, 1, 1, 1, 1, 1, 1, 1, 1, 1, 1, 1, 1, 1, 1, 1, 1, 1, 1, 1, 1, 1, 1, 1, 1, 1, 1, 1, 1, 1, 1, 1, 1, 1, 1, 1, 1, 1, 1, 1, 1, 1, 1, 1, 1, 1, 1, 1, 1, 1, 1, 1, 1, 1, 1, 1, 1, 1, 1, 1, 1, 1, 1, 1, 1, 1, 1, 1, 1, 1, 1, 1, 1, 1, 1, 1, 1, 1, 1, 1, 1, 1, 1, 1, 1, 1, 1, 1, 1, 1, 1, 1, 1, 1, 1, 1, 1, 1, 1, 1, 1, 1, 1, 1, 1, 1, 1, 1, 1, 1, 1, 1, 1, 1, 1, 1, 1, 1, 1, 1, 1])
me_cube_002.materials.append(mat_thing)
me_cube_002.materials.append(mat_counter_thing)
me_cube_002.use_remesh_preserve_volume = False
me_cube_002.use_remesh_preserve_attributes = False
me_cube_002.use_mirror_vertex_groups = False
me_cube_002.update()
arm_armature_001 = bpy.data.armatures.new('Armature.001')  # bones are not reproduced

# ---- objects
ob_lamp = bpy.data.objects.new('Lamp', light_lamp)
ob_camera = bpy.data.objects.new('Camera', cam_camera)
ob_cord = bpy.data.objects.new('Cord', arm_armature_001)
ob_plughead1 = bpy.data.objects.new('plughead1', me_cube_001)
ob_cord_cylinder = bpy.data.objects.new('cord cylinder', me_cylinder_002)
ob_outlets = bpy.data.objects.new('outlets', me_cylinder)
ob_point = bpy.data.objects.new('Point', light_point)
ob_socket_mount = bpy.data.objects.new('socket mount', me_cube_002)

# ---- transforms, parenting, visibility, modifiers, constraints
ob_lamp.location = (4.076, 1.005, 5.904)
ob_lamp.rotation_euler = (0.6503, 0.05522, 1.866)
ob_lamp.lock_rotations_4d = False
ob_lamp.empty_display_type = 'ARROWS'
ob_lamp.color = (0.0, 0.0, 0.0, 0.0)
ob_lamp.lineart.crease_threshold = 0.0
ob_camera.location = (7.481, -6.508, 5.344)
ob_camera.rotation_euler = (1.109, 0.01082, 0.8149)
ob_camera.lock_rotations_4d = False
ob_camera.empty_display_type = 'ARROWS'
ob_camera.color = (0.0, 0.0, 0.0, 0.0)
ob_camera.display_type = 'WIRE'
ob_camera.lineart.crease_threshold = 0.0
ob_cord.location = (1.662, 0.5071, 0.06934)
ob_cord.scale = (2.474, 3.027, 2.474)
ob_cord.show_in_front = True
ob_cord.lineart.crease_threshold = 0.0
ob_plughead1.parent = ob_cord
ob_plughead1.matrix_parent_inverse = Matrix(((0.4043, 0.0, 0.0, -0.6718), (0.0, 0.3304, 0.0, -0.1675), (0.0, 0.0, 0.4043, -0.02803), (0.0, 0.0, 0.0, 1.0)))
ob_plughead1.location = (1.586, 0.1477, 2.834)
ob_plughead1.rotation_euler = (-1.192e-07, 4.768e-07, 0.0)
ob_plughead1.scale = (0.4034, 0.2788, 0.4559)
ob_plughead1.lineart.crease_threshold = 0.0
_vg = ob_plughead1.vertex_groups.new(name='Young Bone')
_vg = ob_plughead1.vertex_groups.new(name='Bone.012')
_vg = ob_plughead1.vertex_groups.new(name='Bone.011')
_vg = ob_plughead1.vertex_groups.new(name='Bone.010')
_vg = ob_plughead1.vertex_groups.new(name='Bone.009')
_vg = ob_plughead1.vertex_groups.new(name='Bone.008')
_vg = ob_plughead1.vertex_groups.new(name='Bone.007')
_vg = ob_plughead1.vertex_groups.new(name='Bone.006')
_vg = ob_plughead1.vertex_groups.new(name='Bone.005')
_vg = ob_plughead1.vertex_groups.new(name='Bone.004')
_vg = ob_plughead1.vertex_groups.new(name='Bone.003')
_vg = ob_plughead1.vertex_groups.new(name='Bone.002')
for _i, _w in zip([0, 1, 2, 3, 4, 5, 6, 7, 8, 9, 10, 11, 12, 13, 14, 15, 16, 17, 18, 19, 20, 21, 22, 23, 24, 25, 26, 27, 28, 29, 30, 31, 32, 33, 34, 35, 36, 37, 38, 39, 40, 41, 42, 43, 44, 45, 46, 47, 48, 49, 50, 51, 52, 53, 54, 55, 56, 57, 58, 59, 60, 61, 62, 63, 64, 65, 66, 67, 68, 69, 70, 71, 72, 73, 74, 75, 76, 77, 78, 79, 80, 81, 82, 83, 84, 85, 86, 87, 88, 89, 90, 91, 92, 93, 94, 95, 96, 97, 98, 99, 100, 101, 102, 103, 104, 105, 106, 107, 108, 109, 110, 111, 112, 113, 114, 115, 116, 117, 118, 119, 120, 121, 122, 123, 124, 125, 126, 127, 128, 129, 130, 131, 132, 133, 134, 135, 136, 137, 138, 139, 140, 141, 142, 143, 144, 145, 146, 147, 148, 149, 150, 151, 152, 153, 154, 155, 156, 157, 158, 159, 160, 161, 162, 163, 164, 165, 166, 167], [1.0, 1.0, 1.0, 1.0, 1.0, 1.0, 1.0, 1.0, 1.0, 1.0, 1.0, 1.0, 1.0, 1.0, 1.0, 1.0, 1.0, 1.0, 1.0, 1.0, 1.0, 1.0, 1.0, 1.0, 1.0, 1.0, 1.0, 1.0, 1.0, 1.0, 1.0, 1.0, 1.0, 1.0, 1.0, 1.0, 1.0, 1.0, 1.0, 1.0, 1.0, 1.0, 1.0, 1.0, 1.0, 1.0, 1.0, 1.0, 1.0, 1.0, 1.0, 1.0, 1.0, 1.0, 1.0, 1.0, 1.0, 1.0, 1.0, 1.0, 1.0, 1.0, 1.0, 1.0, 1.0, 1.0, 1.0, 1.0, 1.0, 1.0, 1.0, 1.0, 1.0, 1.0, 1.0, 1.0, 1.0, 1.0, 1.0, 1.0, 0.9998, 0.9998, 0.9998, 0.9998, 0.9998, 0.9998, 0.9998, 0.9998, 0.9998, 0.9998, 0.9998, 0.9998, 0.9998, 0.9998, 0.9998, 0.9998, 0.9998, 0.9998, 0.9998, 0.9998, 0.9998, 0.9998, 0.9998, 0.9998, 0.9998, 0.9998, 0.9998, 0.9998, 0.9998, 0.9998, 0.9998, 0.9998, 0.9998, 0.9998, 0.9998, 0.9998, 0.9998, 0.9998, 0.9998, 0.9998, 0.9998, 0.9998, 0.9998, 0.9998, 0.9998, 0.9998, 0.9998, 0.9998, 0.9998, 0.9998, 0.9998, 0.9998, 0.9998, 0.9998, 0.9998, 0.9998, 0.9998, 0.9998, 0.9998, 0.9998, 0.9998, 0.9998, 0.9998, 0.9998, 1.0, 1.0, 1.0, 1.0, 1.0, 1.0, 1.0, 1.0, 1.0, 1.0, 1.0, 1.0, 1.0, 1.0, 1.0, 1.0, 1.0, 1.0, 1.0, 1.0, 1.0, 1.0, 1.0, 1.0]): _vg.add([_i], _w, 'REPLACE')
_m = ob_plughead1.modifiers.new('Armature', 'ARMATURE')
_m.object = ob_cord
ob_cord_cylinder.parent = ob_cord
ob_cord_cylinder.matrix_parent_inverse = Matrix(((0.4043, 0.0, 0.0, -0.6718), (0.0, 0.3304, 0.0, -0.1675), (0.0, 0.0, 0.4043, -0.02803), (0.0, 0.0, 0.0, 1.0)))
ob_cord_cylinder.location = (1.659, 0.5071, 1.118)
ob_cord_cylinder.scale = (0.04782, 0.04782, 1.116)
ob_cord_cylinder.lineart.crease_threshold = 0.0
_vg = ob_cord_cylinder.vertex_groups.new(name='Young Bone')
for _i, _w in zip([0, 2, 4, 6, 8, 10, 12, 14, 16, 18, 20, 22, 24, 26, 28, 30, 32, 34, 36, 38, 40, 42, 44, 46, 48, 50, 52, 54, 56, 58, 60, 62], [0.9658, 0.9644, 0.9637, 0.9628, 0.9625, 0.9622, 0.9625, 0.9628, 0.9622, 0.9616, 0.9617, 0.9617, 0.9624, 0.963, 0.9642, 0.9653, 0.9656, 0.9658, 0.9665, 0.967, 0.9679, 0.9686, 0.9696, 0.9705, 0.97, 0.9692, 0.9689, 0.9682, 0.9679, 0.9674, 0.9673, 0.967]): _vg.add([_i], _w, 'REPLACE')
_vg = ob_cord_cylinder.vertex_groups.new(name='Bone.012')
for _i, _w in zip([0, 2, 4, 6, 8, 10, 12, 14, 16, 18, 20, 22, 24, 26, 28, 30, 32, 34, 36, 38, 40, 42, 44, 46, 48, 50, 52, 54, 56, 58, 60, 62, 64, 85, 96, 107, 118, 129, 140, 151, 162, 173, 184, 195, 206, 217, 228, 239, 250, 261, 272, 283, 294, 305, 316, 327, 338, 349, 360, 371, 382, 393, 404, 415], [0.01738, 0.01995, 0.02144, 0.02314, 0.02368, 0.02434, 0.02377, 0.02313, 0.02434, 0.02547, 0.02533, 0.02525, 0.02396, 0.02278, 0.02044, 0.01819, 0.01762, 0.01725, 0.01589, 0.01497, 0.01316, 0.01191, 0.00982, 0.00819, 0.009158, 0.01062, 0.0113, 0.01262, 0.01315, 0.01425, 0.01447, 0.01501, 0.9686, 0.9678, 0.9671, 0.9664, 0.9659, 0.9654, 0.965, 0.9648, 0.9648, 0.9648, 0.965, 0.9654, 0.9659, 0.9664, 0.9671, 0.9678, 0.9686, 0.9694, 0.9701, 0.9708, 0.9715, 0.972, 0.9724, 0.9726, 0.9727, 0.9726, 0.9724, 0.972, 0.9715, 0.9708, 0.9701, 0.9694]): _vg.add([_i], _w, 'REPLACE')
_vg = ob_cord_cylinder.vertex_groups.new(name='Bone.011')
for _i, _w in zip([65, 84, 95, 106, 117, 128, 139, 150, 161, 172, 183, 194, 205, 216, 227, 238, 249, 260, 271, 282, 293, 304, 315, 326, 337, 348, 359, 370, 381, 392, 403, 414], [0.9683, 0.9675, 0.9668, 0.9661, 0.9655, 0.965, 0.9647, 0.9645, 0.9644, 0.9645, 0.9647, 0.965, 0.9655, 0.9661, 0.9668, 0.9675, 0.9683, 0.9691, 0.9699, 0.9706, 0.9712, 0.9718, 0.9722, 0.9724, 0.9725, 0.9724, 0.9722, 0.9718, 0.9712, 0.9706, 0.9699, 0.9691]): _vg.add([_i], _w, 'REPLACE')
_vg = ob_cord_cylinder.vertex_groups.new(name='Bone.010')
for _i, _w in zip([66, 83, 94, 105, 116, 127, 138, 149, 160, 171, 182, 193, 204, 215, 226, 237, 248, 259, 270, 281, 292, 303, 314, 325, 336, 347, 358, 369, 380, 391, 402, 413], [0.9683, 0.9675, 0.9668, 0.9661, 0.9655, 0.965, 0.9647, 0.9645, 0.9644, 0.9645, 0.9647, 0.965, 0.9655, 0.9661, 0.9668, 0.9675, 0.9683, 0.9691, 0.9699, 0.9706, 0.9712, 0.9718, 0.9722, 0.9724, 0.9725, 0.9724, 0.9722, 0.9718, 0.9712, 0.9706, 0.9699, 0.9691]): _vg.add([_i], _w, 'REPLACE')
_vg = ob_cord_cylinder.vertex_groups.new(name='Bone.009')
for _i, _w in zip([67, 82, 93, 104, 115, 126, 137, 148, 159, 170, 181, 192, 203, 214, 225, 236, 247, 258, 269, 280, 291, 302, 313, 324, 335, 346, 357, 368, 379, 390, 401, 412], [0.9683, 0.9675, 0.9668, 0.9661, 0.9655, 0.965, 0.9647, 0.9645, 0.9644, 0.9645, 0.9647, 0.965, 0.9655, 0.9661, 0.9668, 0.9675, 0.9683, 0.9691, 0.9699, 0.9706, 0.9712, 0.9718, 0.9722, 0.9724, 0.9725, 0.9724, 0.9722, 0.9718, 0.9712, 0.9706, 0.9699, 0.9691]): _vg.add([_i], _w, 'REPLACE')
_vg = ob_cord_cylinder.vertex_groups.new(name='Bone.008')
for _i, _w in zip([68, 81, 92, 103, 114, 125, 136, 147, 158, 169, 180, 191, 202, 213, 224, 235, 246, 257, 268, 279, 290, 301, 312, 323, 334, 345, 356, 367, 378, 389, 400, 411], [0.9683, 0.9675, 0.9668, 0.9661, 0.9655, 0.965, 0.9647, 0.9645, 0.9644, 0.9645, 0.9647, 0.965, 0.9655, 0.9661, 0.9668, 0.9675, 0.9683, 0.9691, 0.9699, 0.9706, 0.9712, 0.9718, 0.9722, 0.9724, 0.9725, 0.9724, 0.9722, 0.9718, 0.9712, 0.9706, 0.9699, 0.9691]): _vg.add([_i], _w, 'REPLACE')
_vg = ob_cord_cylinder.vertex_groups.new(name='Bone.007')
for _i, _w in zip([69, 80, 91, 102, 113, 124, 135, 146, 157, 168, 179, 190, 201, 212, 223, 234, 245, 256, 267, 278, 289, 300, 311, 322, 333, 344, 355, 366, 377, 388, 399, 410], [0.9683, 0.9675, 0.9668, 0.9661, 0.9655, 0.965, 0.9647, 0.9645, 0.9644, 0.9645, 0.9647, 0.965, 0.9655, 0.9661, 0.9668, 0.9675, 0.9683, 0.9691, 0.9699, 0.9706, 0.9712, 0.9718, 0.9722, 0.9724, 0.9725, 0.9724, 0.9722, 0.9718, 0.9712, 0.9706, 0.9699, 0.9691]): _vg.add([_i], _w, 'REPLACE')
_vg = ob_cord_cylinder.vertex_groups.new(name='Bone.006')
for _i, _w in zip([70, 79, 90, 101, 112, 123, 134, 145, 156, 167, 178, 189, 200, 211, 222, 233, 244, 255, 266, 277, 288, 299, 310, 321, 332, 343, 354, 365, 376, 387, 398, 409], [0.9683, 0.9675, 0.9668, 0.9661, 0.9655, 0.965, 0.9647, 0.9645, 0.9644, 0.9645, 0.9647, 0.965, 0.9655, 0.9661, 0.9668, 0.9675, 0.9683, 0.9691, 0.9699, 0.9706, 0.9712, 0.9718, 0.9722, 0.9724, 0.9725, 0.9724, 0.9722, 0.9718, 0.9712, 0.9706, 0.9699, 0.9691]): _vg.add([_i], _w, 'REPLACE')
_vg = ob_cord_cylinder.vertex_groups.new(name='Bone.005')
for _i, _w in zip([71, 72, 77, 78, 88, 89, 99, 100, 110, 111, 121, 122, 132, 133, 143, 144, 154, 155, 165, 166, 176, 177, 187, 188, 198, 199, 209, 210, 220, 221, 231, 232, 242, 243, 253, 254, 264, 265, 275, 276, 286, 287, 297, 298, 308, 309, 319, 320, 330, 331, 341, 342, 352, 353, 363, 364, 374, 375, 385, 386, 396, 397, 407, 408], [0.9761, 0.4999, 0.4999, 0.9755, 0.4999, 0.9749, 0.4999, 0.9744, 0.4999, 0.974, 0.4999, 0.9736, 0.4999, 0.9734, 0.4999, 0.9732, 0.4999, 0.9731, 0.4999, 0.9732, 0.4999, 0.9734, 0.4999, 0.9736, 0.4999, 0.974, 0.4999, 0.9744, 0.4999, 0.9749, 0.4999, 0.9755, 0.4999, 0.9761, 0.4999, 0.9767, 0.4999, 0.9773, 0.4999, 0.9778, 0.4999, 0.9783, 0.4999, 0.9787, 0.4999, 0.979, 0.4999, 0.9792, 0.4999, 0.9793, 0.4999, 0.9792, 0.4999, 0.979, 0.4999, 0.9787, 0.4999, 0.9783, 0.4999, 0.9778, 0.4999, 0.9773, 0.4999, 0.9767]): _vg.add([_i], _w, 'REPLACE')
_vg = ob_cord_cylinder.vertex_groups.new(name='Bone.004')
for _i, _w in zip([72, 73, 76, 77, 87, 88, 98, 99, 109, 110, 120, 121, 131, 132, 142, 143, 153, 154, 164, 165, 175, 176, 186, 187, 197, 198, 208, 209, 219, 220, 230, 231, 241, 242, 252, 253, 263, 264, 274, 275, 285, 286, 296, 297, 307, 308, 318, 319, 329, 330, 340, 341, 351, 352, 362, 363, 373, 374, 384, 385, 395, 396, 406, 407, 416, 417, 424, 425, 429, 430, 434, 435, 439, 440, 444, 445, 449, 450, 454, 455, 459, 460, 464, 465, 469, 470, 474, 475, 479, 480, 484, 485, 489, 490, 494, 495, 499, 500, 504, 505, 509, 510, 514, 515, 519, 520, 524, 525, 529, 530, 534, 535, 539, 540, 544, 545, 549, 550, 554, 555, 559, 560, 564, 565, 569, 570, 574, 575], [0.4991, 0.8817, 0.8795, 0.4991, 0.8774, 0.499, 0.8755, 0.499, 0.8738, 0.4989, 0.8725, 0.4989, 0.8715, 0.4989, 0.8709, 0.4989, 0.8707, 0.4989, 0.8709, 0.4989, 0.8715, 0.4989, 0.8725, 0.4989, 0.8738, 0.4989, 0.8755, 0.499, 0.8774, 0.499, 0.8795, 0.4991, 0.8817, 0.4991, 0.884, 0.4991, 0.8862, 0.4992, 0.8883, 0.4992, 0.8902, 0.4992, 0.8918, 0.4993, 0.893, 0.4993, 0.8937, 0.4993, 0.894, 0.4993, 0.8937, 0.4993, 0.893, 0.4993, 0.8918, 0.4993, 0.8902, 0.4992, 0.8883, 0.4992, 0.8862, 0.4992, 0.884, 0.4991, 0.254, 0.0504, 0.05199, 0.2571, 0.05351, 0.26, 0.05488, 0.2626, 0.05608, 0.2648, 0.05704, 0.2666, 0.05776, 0.2679, 0.05819, 0.2687, 0.05834, 0.2689, 0.05819, 0.2687, 0.05776, 0.2679, 0.05704, 0.2666, 0.05608, 0.2648, 0.05488, 0.2626, 0.05351, 0.26, 0.05199, 0.2571, 0.0504, 0.254, 0.04878, 0.2507, 0.0472, 0.2475, 0.04572, 0.2444, 0.04441, 0.2416, 0.04332, 0.2392, 0.0425, 0.2374, 0.042, 0.2363, 0.04183, 0.2359, 0.042, 0.2363, 0.0425, 0.2374, 0.04332, 0.2392, 0.04441, 0.2415, 0.04572, 0.2444, 0.04719, 0.2475, 0.04878, 0.2507]): _vg.add([_i], _w, 'REPLACE')
_vg = ob_cord_cylinder.vertex_groups.new(name='Bone.003')
for _i, _w in zip([1, 3, 5, 7, 9, 11, 13, 15, 17, 19, 21, 23, 25, 27, 29, 31, 33, 35, 37, 39, 41, 43, 45, 47, 49, 51, 53, 55, 57, 59, 61, 63, 73, 74, 75, 76, 86, 87, 97, 98, 108, 109, 119, 120, 130, 131, 141, 142, 152, 153, 163, 164, 174, 175, 185, 186, 196, 197, 207, 208, 218, 219, 229, 230, 240, 241, 251, 252, 262, 263, 273, 274, 284, 285, 295, 296, 306, 307, 317, 318, 328, 329, 339, 340, 350, 351, 361, 362, 372, 373, 383, 384, 394, 395, 405, 406, 416, 417, 418, 419, 420, 421, 422, 423, 424, 425, 426, 427, 428, 429, 430, 431, 432, 433, 434, 435, 436, 437, 438, 439, 440, 441, 442, 443, 444, 445, 446, 447, 448, 449, 450, 451, 452, 453, 454, 455, 456, 457, 458, 459, 460, 461, 462, 463, 464, 465, 466, 467, 468, 469, 470, 471, 472, 473, 474, 475, 476, 477, 478, 479, 480, 481, 482, 483, 484, 485, 486, 487, 488, 489, 490, 491, 492, 493, 494, 495, 496, 497, 498, 499, 500, 501, 502, 503, 504, 505, 506, 507, 508, 509, 510, 511, 512, 513, 514, 515, 516, 517, 518, 519, 520, 521, 522, 523, 524, 525, 526, 527, 528, 529, 530, 531, 532, 533, 534, 535, 536, 537, 538, 539, 540, 541, 542, 543, 544, 545, 546, 547, 548, 549, 550, 551, 552, 553, 554, 555, 556, 557, 558, 559, 560, 561, 562, 563, 564, 565, 566, 567, 568, 569, 570, 571, 572, 573, 574, 575], [0.03462, 0.03481, 0.03506, 0.03613, 0.03723, 0.03772, 0.03826, 0.03817, 0.0381, 0.0374, 0.03665, 0.03685, 0.03702, 0.03658, 0.03622, 0.03529, 0.0345, 0.03319, 0.032, 0.03178, 0.03175, 0.03129, 0.03115, 0.03063, 0.03044, 0.02987, 0.02954, 0.0305, 0.03168, 0.03242, 0.0334, 0.03392, 0.1059, 0.9758, 0.9753, 0.1078, 0.9748, 0.1097, 0.9743, 0.1113, 0.9739, 0.1127, 0.9735, 0.1139, 0.9733, 0.1147, 0.9731, 0.1152, 0.9731, 0.1154, 0.9731, 0.1152, 0.9733, 0.1147, 0.9735, 0.1139, 0.9739, 0.1127, 0.9743, 0.1113, 0.9748, 0.1097, 0.9753, 0.1078, 0.9758, 0.1059, 0.9764, 0.1039, 0.977, 0.102, 0.9775, 0.1001, 0.9779, 0.09845, 0.9783, 0.09707, 0.9786, 0.09603, 0.9788, 0.09538, 0.9789, 0.09516, 0.9788, 0.09538, 0.9786, 0.09603, 0.9783, 0.09707, 0.9779, 0.09845, 0.9775, 0.1001, 0.977, 0.102, 0.9764, 0.1039, 0.7424, 0.9488, 0.9842, 0.9934, 0.9916, 0.9913, 0.9931, 0.9835, 0.9471, 0.7392, 0.991, 0.9927, 0.9829, 0.9456, 0.7361, 0.9907, 0.9924, 0.9823, 0.9442, 0.7334, 0.9904, 0.9922, 0.9817, 0.9429, 0.7311, 0.9902, 0.992, 0.9813, 0.9419, 0.7293, 0.9901, 0.9918, 0.981, 0.9412, 0.7279, 0.99, 0.9917, 0.9808, 0.9407, 0.7271, 0.9899, 0.9917, 0.9807, 0.9406, 0.7268, 0.99, 0.9917, 0.9808, 0.9407, 0.7271, 0.9901, 0.9918, 0.981, 0.9412, 0.7279, 0.9902, 0.992, 0.9813, 0.9419, 0.7293, 0.9904, 0.9922, 0.9817, 0.9429, 0.7311, 0.9907, 0.9924, 0.9823, 0.9442, 0.7334, 0.991, 0.9927, 0.9829, 0.9456, 0.7361, 0.9913, 0.9931, 0.9835, 0.9471, 0.7392, 0.9916, 0.9934, 0.9842, 0.9488, 0.7424, 0.9919, 0.9937, 0.9849, 0.9504, 0.7458, 0.9923, 0.9941, 0.9856, 0.9521, 0.7492, 0.9926, 0.9944, 0.9862, 0.9536, 0.7524, 0.9928, 0.9946, 0.9868, 0.9549, 0.7553, 0.993, 0.9948, 0.9872, 0.956, 0.7578, 0.9932, 0.995, 0.9875, 0.9569, 0.7596, 0.9933, 0.9951, 0.9877, 0.9574, 0.7608, 0.9933, 0.9951, 0.9878, 0.9576, 0.7612, 0.9933, 0.9951, 0.9877, 0.9574, 0.7608, 0.9932, 0.995, 0.9875, 0.9569, 0.7596, 0.993, 0.9948, 0.9872, 0.956, 0.7578, 0.9928, 0.9946, 0.9868, 0.9549, 0.7553, 0.9926, 0.9944, 0.9862, 0.9536, 0.7524, 0.9923, 0.9941, 0.9856, 0.9521, 0.7492, 0.9919, 0.9937, 0.9849, 0.9504, 0.7458]): _vg.add([_i], _w, 'REPLACE')
_vg = ob_cord_cylinder.vertex_groups.new(name='Bone.002')
for _i, _w in zip([1, 3, 5, 7, 9, 11, 13, 15, 17, 19, 21, 23, 25, 27, 29, 31, 33, 35, 37, 39, 41, 43, 45, 47, 49, 51, 53, 55, 57, 59, 61, 63, 86, 97, 108, 119, 130, 141, 152, 163, 174, 185, 196, 207, 218], [0.9654, 0.9652, 0.9649, 0.9639, 0.9628, 0.9623, 0.9617, 0.9618, 0.9619, 0.9626, 0.9633, 0.9631, 0.963, 0.9634, 0.9638, 0.9647, 0.9655, 0.9668, 0.968, 0.9682, 0.9682, 0.9687, 0.9688, 0.9694, 0.9696, 0.9701, 0.9705, 0.9695, 0.9683, 0.9676, 0.9666, 0.9661, 0.02503, 0.0255, 0.0259, 0.02623, 0.02647, 0.02662, 0.02667, 0.02662, 0.02648, 0.02623, 0.0259, 0.0255, 0.02503]): _vg.add([_i], _w, 'REPLACE')
_m = ob_cord_cylinder.modifiers.new('Armature', 'ARMATURE')
_m.object = ob_cord
ob_outlets.location = (0.6478, -2.971e-07, 0.6779)
ob_outlets.rotation_euler = (3.142, -1.571, 0.0)
ob_outlets.scale = (0.4051, 0.4051, 0.4051)
ob_outlets.lineart.crease_threshold = 0.0
_m = ob_outlets.modifiers.new('Bevel', 'BEVEL')
_m.width = 0.277
_m.width_pct = 0.277
_m.limit_method = 'WEIGHT'
_m.profile = 0.2874
_m.spread = 0.0
_m = ob_outlets.modifiers.new('Array', 'ARRAY')
_m.constant_offset_displace = (0.0, 0.0, 0.0)
_m.relative_offset_displace = (1.2, 0.0, 0.0)
_m = ob_outlets.modifiers.new('Decimate', 'DECIMATE')
_m.decimate_type = 'UNSUBDIV'
_m.ratio = 0.4573
ob_point.location = (1.752, -0.3254, 1.394)
ob_point.rotation_euler = (-1.192e-07, -1.571, 0.0)
ob_point.lineart.crease_threshold = 0.0
ob_socket_mount.location = (-0.7082, 0.004013, 7.477)
ob_socket_mount.rotation_euler = (3.142, 7.854, 0.0)
ob_socket_mount.lock_rotations_4d = False
ob_socket_mount.empty_display_type = 'ARROWS'
ob_socket_mount.lineart.crease_threshold = 0.0
_m = ob_socket_mount.modifiers.new('Bevel', 'BEVEL')
_m.width = 0.169
_m.width_pct = 0.169
_m.segments = 4
_m.limit_method = 'WEIGHT'
_m.profile = 0.3712
_m.spread = 0.0
_m = ob_socket_mount.modifiers.new('Boolean', 'BOOLEAN')
_m.object = ob_outlets
_m.solver = 'FAST'
_m = ob_socket_mount.modifiers.new('Decimate', 'DECIMATE')
_m.ratio = 0.2362

# ---- collection membership
col_collection_1.objects.link(ob_lamp)
col_collection_1.objects.link(ob_camera)
col_collection_1.objects.link(ob_cord)
col_collection_1.objects.link(ob_plughead1)
col_collection_1.objects.link(ob_cord_cylinder)
col_collection_1.objects.link(ob_outlets)
col_collection_1.objects.link(ob_point)
col_collection_1.objects.link(ob_socket_mount)

# ---- scene / render settings (as saved in the file)
scene.camera = ob_camera
scene.frame_start = 1; scene.frame_end = 250; scene.frame_set(0)
scene.render.engine = 'BLENDER_EEVEE_NEXT'
scene.render.resolution_percentage = 50
scene.render.dither_intensity = 0.0
scene.cycles.use_denoising = False
scene.cycles.samples = 10
scene.cycles.sampling_pattern = 'TABULATED_SOBOL'
scene.cycles.light_sampling_threshold = 0.0
scene.cycles.use_adaptive_sampling = False
scene.cycles.use_light_tree = False
scene.cycles.blur_glossy = 0.0
scene.cycles.pixel_filter_type = 'GAUSSIAN'
scene.cycles.sample_clamp_indirect = 0.0
scene.view_settings.view_transform = 'Standard'
bpy.context.view_layer.update()
